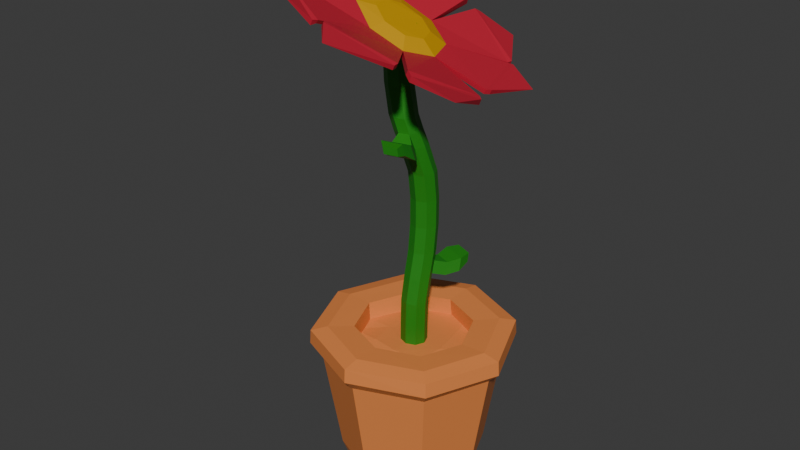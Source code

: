 # Source: flower-pot-2nd-type.blend  (saved by Blender 4.0.36; exported with 4.5.12 LTS)
import bpy
from mathutils import Matrix  # noqa: F401  (used for matrix-valued properties, if any)

bpy.ops.wm.read_factory_settings(use_empty=True)
scene = bpy.context.scene
scene.name = 'Scene'

# ---- collections
col_collection = bpy.data.collections.new('Collection'); scene.collection.children.link(col_collection)

# ---- materials (node trees are filled in below, after node groups)
mat_flower = bpy.data.materials.new('flower')
mat_flower.use_transparent_shadow = False
mat_middle = bpy.data.materials.new('middle')
mat_middle.use_transparent_shadow = False
mat_grass = bpy.data.materials.new('grass')
mat_grass.use_transparent_shadow = False
mat_pot = bpy.data.materials.new('pot')
mat_pot.use_transparent_shadow = False

# ---- material node trees
mat_flower.use_nodes = True; mat_flower.node_tree.nodes.clear()
_N = mat_flower.node_tree.nodes; _L = mat_flower.node_tree.links
n0 = _N.new('ShaderNodeBsdfPrincipled'); n0.name = 'Principled BSDF'; n0.location = (10, 300)
n0.inputs[0].default_value = (0.5314, 0.01536, 0.03994, 1.0)
n0.inputs[3].default_value = 1.45
n1 = _N.new('ShaderNodeOutputMaterial'); n1.name = 'Material Output'; n1.location = (300, 300)
_L.new(n0.outputs[0], n1.inputs[0])
n1.is_active_output = True
mat_middle.use_nodes = True; mat_middle.node_tree.nodes.clear()
_N = mat_middle.node_tree.nodes; _L = mat_middle.node_tree.links
n0 = _N.new('ShaderNodeBsdfPrincipled'); n0.name = 'Principled BSDF'; n0.location = (10, 300)
n0.inputs[0].default_value = (0.616, 0.3306, 0.0, 1.0)
n0.inputs[3].default_value = 1.45
n1 = _N.new('ShaderNodeOutputMaterial'); n1.name = 'Material Output'; n1.location = (300, 300)
_L.new(n0.outputs[0], n1.inputs[0])
n1.is_active_output = True
mat_grass.use_nodes = True; mat_grass.node_tree.nodes.clear()
_N = mat_grass.node_tree.nodes; _L = mat_grass.node_tree.links
n0 = _N.new('ShaderNodeBsdfPrincipled'); n0.name = 'Principled BSDF'; n0.location = (10, 300)
n0.inputs[0].default_value = (0.01813, 0.2247, 0.00923, 1.0)
n0.inputs[3].default_value = 1.45
n1 = _N.new('ShaderNodeOutputMaterial'); n1.name = 'Material Output'; n1.location = (300, 300)
_L.new(n0.outputs[0], n1.inputs[0])
n1.is_active_output = True
mat_pot.use_nodes = True; mat_pot.node_tree.nodes.clear()
_N = mat_pot.node_tree.nodes; _L = mat_pot.node_tree.links
n0 = _N.new('ShaderNodeBsdfPrincipled'); n0.name = 'Principled BSDF'; n0.location = (10, 300)
n0.inputs[0].default_value = (0.8001, 0.2505, 0.06562, 1.0)
n0.inputs[3].default_value = 1.45
n1 = _N.new('ShaderNodeOutputMaterial'); n1.name = 'Material Output'; n1.location = (300, 300)
_L.new(n0.outputs[0], n1.inputs[0])
n1.is_active_output = True

# ---- world
world_world = bpy.data.worlds.new('World'); scene.world = world_world
world_world.use_nodes = True; world_world.node_tree.nodes.clear()
_N = world_world.node_tree.nodes; _L = world_world.node_tree.links
n0 = _N.new('ShaderNodeOutputWorld'); n0.name = 'World Output'; n0.location = (300, 300)
n1 = _N.new('ShaderNodeBackground'); n1.name = 'Background'; n1.location = (10, 300)
n1.inputs[0].default_value = (0.05088, 0.05088, 0.05088, 1.0)
_L.new(n1.outputs[0], n0.inputs[0])
n0.is_active_output = True
world_world.color = (0.05088, 0.05088, 0.05088)
world_world.use_sun_shadow = False
world_world.sun_shadow_jitter_overblur = 0.0

# ---- meshes
me_circle = bpy.data.meshes.new('Circle')
me_circle.from_pydata([(0.203, 1.772, -0.2595), (-1.304, 1.258, -0.07206), (-2.058, -0.01345, 0.2216), (-1.544, -1.33, 0.3096), (-0.1118, -1.915, 0.1889), (1.348, -1.429, 0.06012), (2.026, -0.1552, -0.08721), (1.56, 1.186, -0.2359), (0.2033, 1.771, -0.02989), (-1.304, 1.258, 0.1581), (-2.058, -0.01249, 0.4524), (-1.545, -1.328, 0.541), (-0.1124, -1.913, 0.4203), (1.347, -1.428, 0.2909), (2.026, -0.1552, 0.1429), (1.56, 1.185, -0.006284), (0.1392, 1.02, 0.3041), (-0.7519, 0.7268, 0.4014), (-1.193, -0.02885, 0.5535), (-0.8963, -0.819, 0.6167), (-0.04915, -1.171, 0.5732), (0.8342, -0.8814, 0.4976), (1.246, -0.1251, 0.403), (0.9555, 0.6675, 0.3197), (-0.1118, -1.915, 0.1889), (1.348, -1.429, 0.06012), (1.347, -1.428, 0.2909), (-0.1124, -1.913, 0.4203), (-2.058, -0.01345, 0.2216), (-1.544, -1.33, 0.3096), (-1.545, -1.328, 0.541), (-2.058, -0.01249, 0.4524), (0.203, 1.772, -0.2595), (-1.304, 1.258, -0.07206), (-1.304, 1.258, 0.1581), (0.2033, 1.771, -0.02989), (1.56, 1.186, -0.2359), (0.203, 1.772, -0.2595), (0.2033, 1.771, -0.02989), (1.56, 1.185, -0.006284), (1.348, -1.429, 0.06012), (2.026, -0.1552, -0.08721), (2.026, -0.1552, 0.1429), (1.347, -1.428, 0.2909), (-1.544, -1.33, 0.3096), (-0.1118, -1.915, 0.1889), (-0.1124, -1.913, 0.4203), (-1.545, -1.328, 0.541), (-1.304, 1.258, -0.07206), (-2.058, -0.01345, 0.2216), (-2.058, -0.01249, 0.4524), (-1.304, 1.258, 0.1581), (2.026, -0.1552, -0.08721), (1.56, 1.186, -0.2359), (1.56, 1.185, -0.006284), (2.026, -0.1552, 0.1429), (2.489, -3.479, 1.053), (-0.4215, -4.517, 1.062), (-0.4167, -4.515, 1.283), (2.489, -3.479, 1.283), (-3.762, -3.01, 0.5975), (-4.972, -0.2259, 0.551), (-4.972, -0.226, 0.781), (-3.748, -3.009, 0.8), (-3.286, 3.332, 0.3095), (-0.03438, 4.475, -0.07702), (-0.08124, 4.474, 0.2457), (-3.334, 3.331, 0.6327), (0.4473, 4.474, -0.2753), (3.42, 3.236, -0.3509), (3.421, 3.236, -0.1213), (0.4177, 4.473, 0.01361), (4.554, -0.2947, 0.04669), (2.828, -3.22, 0.9202), (2.827, -3.22, 1.15), (4.554, -0.2953, 0.2762), (-0.7177, -4.511, 0.9192), (-3.439, -3.273, 0.4892), (-3.412, -3.272, 0.6673), (-0.691, -4.509, 1.097), (-4.956, 0.1431, 0.5271), (-3.505, 3.068, 0.2013), (-3.517, 3.067, 0.4545), (-4.956, 0.1429, 0.7572), (3.583, 2.969, -0.1672), (4.484, 0.07994, 0.1981), (4.485, 0.07936, 0.4278), (3.584, 2.968, 0.06238), (2.518, -3.698, 1.059), (-0.3247, -4.7, 1.13), (-0.3199, -4.699, 1.343), (2.518, -3.698, 1.281), (-4.02, -3.047, 0.6703), (-5.161, -0.3563, 0.5603), (-5.161, -0.3564, 0.7828), (-4.012, -3.046, 0.8772), (-3.314, 3.561, 0.3036), (-0.173, 4.658, -0.06181), (-0.2172, 4.658, 0.248), (-3.359, 3.56, 0.6138), (0.6395, 4.656, -0.3875), (3.488, 3.46, -0.4007), (3.445, 3.459, -0.09423), (0.5793, 4.655, -0.04605), (4.74, -0.4155, 0.03085), (3.105, -3.256, 0.811), (3.08, -3.256, 1.083), (4.716, -0.4161, 0.3008), (-0.7956, -4.691, 0.8228), (-3.469, -3.495, 0.4829), (-3.479, -3.493, 0.7264), (-0.8066, -4.689, 1.067), (-5.132, 0.2735, 0.521), (-3.675, 3.114, 0.09591), (-3.685, 3.113, 0.3367), (-5.139, 0.2733, 0.7553), (3.77, 3.006, -0.09894), (4.637, 0.2175, 0.2623), (4.637, 0.217, 0.4845), (3.771, 3.005, 0.1229), (0.2077, 1.779, -0.3591), (-1.299, 1.266, -0.1717), (-2.054, -0.006989, 0.1219), (-1.54, -1.323, 0.21), (-0.107, -1.908, 0.08928), (1.352, -1.422, -0.03951), (2.03, -0.1483, -0.1869), (1.564, 1.193, -0.3356), (0.2014, 1.76, -0.1292), (-1.302, 1.248, 0.05864), (-2.055, -0.01645, 0.3525), (-1.543, -1.326, 0.4411), (-0.1145, -1.908, 0.3205), (1.341, -1.425, 0.1912), (2.017, -0.1576, 0.0433), (1.554, 1.177, -0.1057), (0.1329, 0.991, 0.2087), (-0.7499, 0.7009, 0.3049), (-1.187, -0.04322, 0.4547), (-0.8949, -0.8181, 0.5168), (-0.05649, -1.163, 0.4738), (0.8171, -0.8772, 0.3991), (1.223, -0.1343, 0.306), (0.9383, 0.6437, 0.2241), (-0.05158, -1.883, 0.1159), (1.287, -1.427, -0.01928), (1.318, -1.458, 0.2003), (-0.07499, -1.93, 0.3291), (-2.043, -0.08412, 0.1524), (-1.581, -1.263, 0.2443), (-1.567, -1.305, 0.4463), (-2.059, -0.04643, 0.3584), (0.1391, 1.76, -0.3355), (-1.235, 1.304, -0.1276), (-1.286, 1.284, 0.06319), (0.1677, 1.771, -0.1233), (1.503, 1.241, -0.2968), (0.2839, 1.767, -0.3181), (0.2328, 1.769, -0.1254), (1.538, 1.205, -0.1018), (1.385, -1.362, -0.003318), (2.008, -0.2147, -0.1657), (2.028, -0.1951, 0.05121), (1.379, -1.416, 0.1968), (-1.484, -1.367, 0.2393), (-0.1751, -1.883, 0.1185), (-0.1473, -1.911, 0.3266), (-1.524, -1.355, 0.447), (-1.34, 1.205, -0.149), (-2.04, 0.06754, 0.1659), (-2.062, 0.01594, 0.3566), (-1.329, 1.231, 0.06516), (2.009, -0.07955, -0.1505), (1.605, 1.13, -0.3048), (1.584, 1.16, -0.1001), (2.027, -0.1257, 0.04735), (2.41, -3.489, 1.114), (-0.3484, -4.491, 1.125), (-0.3397, -4.512, 1.22), (2.427, -3.517, 1.214), (-3.783, -2.939, 0.6638), (-4.939, -0.2944, 0.616), (-4.954, -0.3, 0.7161), (-3.784, -2.94, 0.7366), (-3.215, 3.363, 0.3726), (-0.1046, 4.445, -0.01218), (-0.1517, 4.449, 0.1793), (-3.267, 3.365, 0.5661), (0.5213, 4.445, -0.2145), (3.358, 3.284, -0.2884), (3.35, 3.26, -0.1876), (0.4805, 4.434, -0.0538), (4.536, -0.364, 0.1166), (2.869, -3.142, 0.967), (2.858, -3.165, 1.072), (4.525, -0.3702, 0.2168), (-0.7945, -4.49, 0.9797), (-3.369, -3.31, 0.5511), (-3.343, -3.302, 0.6022), (-0.7503, -4.486, 1.02), (-4.934, 0.2217, 0.5851), (-3.545, 3.001, 0.2637), (-3.542, 3.003, 0.3826), (-4.923, 0.2069, 0.6879), (3.602, 2.902, -0.09528), (4.445, 0.1481, 0.2593), (4.463, 0.1513, 0.3618), (3.628, 2.899, 0.006359), (2.45, -3.65, 1.114), (-0.2918, -4.62, 1.18), (-0.294, -4.628, 1.278), (2.448, -3.661, 1.22), (-3.977, -2.972, 0.7209), (-5.079, -0.3742, 0.6148), (-5.087, -0.3844, 0.721), (-3.976, -2.981, 0.8102), (-3.247, 3.518, 0.3637), (-0.1978, 4.582, -0.002216), (-0.2388, 4.578, 0.1912), (-3.289, 3.516, 0.5581), (0.6554, 4.589, -0.3149), (3.417, 3.436, -0.3346), (3.411, 3.415, -0.2245), (0.6361, 4.566, -0.1738), (4.671, -0.4351, 0.1006), (3.079, -3.182, 0.8729), (3.06, -3.185, 0.9799), (4.653, -0.435, 0.2085), (-0.8202, -4.619, 0.8883), (-3.398, -3.466, 0.547), (-3.373, -3.447, 0.6026), (-0.8079, -4.61, 0.9491), (-5.058, 0.3038, 0.5804), (-3.644, 3.055, 0.17), (-3.643, 3.029, 0.2854), (-5.047, 0.2804, 0.6924), (3.72, 2.935, -0.04986), (4.55, 0.2394, 0.3063), (4.573, 0.2374, 0.4108), (3.739, 2.935, 0.05908), (3.77, 3.006, -0.09894), (4.637, 0.2175, 0.2623), (4.637, 0.217, 0.4845), (3.771, 3.005, 0.1229), (5.351, 2.165, 0.4088), (2.17, 5.324, -0.3104), (-2.56, 4.59, 0.1888), (-5.498, 1.809, 0.5152), (-5.091, -2.32, 0.7534), (-2.569, -4.888, 1.2), (0.6687, -5.789, 1.498), (4.805, -2.592, 1.016)], [], [(1, 0, 7, 6, 5, 4, 3, 2), (15, 8, 16, 23), (42, 43, 74, 75), (28, 29, 60, 61), (48, 49, 80, 81), (41, 42, 75, 72), (43, 40, 73, 74), (34, 35, 66, 67), (54, 55, 86, 87), (40, 41, 72, 73), (17, 18, 19, 20, 21, 22, 23, 16), (13, 14, 22, 21), (11, 12, 20, 19), (9, 10, 18, 17), (14, 15, 23, 22), (12, 13, 21, 20), (10, 11, 19, 18), (8, 9, 17, 16), (4, 5, 25, 24), (5, 13, 26, 25), (13, 12, 27, 26), (12, 4, 24, 27), (2, 3, 29, 28), (3, 11, 30, 29), (11, 10, 31, 30), (10, 2, 28, 31), (0, 1, 33, 32), (1, 9, 34, 33), (9, 8, 35, 34), (8, 0, 32, 35), (7, 0, 37, 36), (0, 8, 38, 37), (8, 15, 39, 38), (15, 7, 36, 39), (5, 6, 41, 40), (6, 14, 42, 41), (14, 13, 43, 42), (13, 5, 40, 43), (3, 4, 45, 44), (4, 12, 46, 45), (12, 11, 47, 46), (11, 3, 44, 47), (1, 2, 49, 48), (2, 10, 50, 49), (10, 9, 51, 50), (9, 1, 48, 51), (6, 7, 53, 52), (7, 15, 54, 53), (15, 14, 55, 54), (14, 6, 52, 55), (69, 68, 100, 101), (82, 81, 113, 114), (67, 66, 98, 99), (81, 80, 112, 113), (64, 67, 99, 96), (79, 78, 110, 111), (66, 65, 97, 98), (76, 79, 111, 108), (51, 48, 81, 82), (31, 28, 61, 62), (49, 50, 83, 80), (29, 30, 63, 60), (36, 37, 68, 69), (50, 51, 82, 83), (30, 31, 62, 63), (39, 36, 69, 70), (37, 38, 71, 68), (44, 45, 76, 77), (24, 25, 56, 57), (38, 39, 70, 71), (47, 44, 77, 78), (27, 24, 57, 58), (45, 46, 79, 76), (25, 26, 59, 56), (52, 53, 84, 85), (32, 33, 64, 65), (46, 47, 78, 79), (26, 27, 58, 59), (55, 52, 85, 86), (35, 32, 65, 66), (53, 54, 87, 84), (33, 34, 67, 64), (91, 90, 250), (95, 94, 248), (96, 99, 246), (102, 101, 245), (104, 107, 251), (111, 110, 249), (115, 114, 247), (116, 119, 243, 240), (80, 83, 115, 112), (70, 69, 101, 102), (57, 56, 88, 89), (83, 82, 114, 115), (68, 71, 103, 100), (58, 57, 89, 90), (85, 84, 116, 117), (71, 70, 102, 103), (56, 59, 91, 88), (86, 85, 117, 118), (73, 72, 104, 105), (59, 58, 90, 91), (84, 87, 119, 116), (74, 73, 105, 106), (61, 60, 92, 93), (87, 86, 118, 119), (72, 75, 107, 104), (62, 61, 93, 94), (75, 74, 106, 107), (60, 63, 95, 92), (77, 76, 108, 109), (63, 62, 94, 95), (78, 77, 109, 110), (65, 64, 96, 97), (121, 120, 127, 126, 125, 124, 123, 122), (135, 128, 136, 143), (162, 163, 194, 195), (148, 149, 180, 181), (168, 169, 200, 201), (161, 162, 195, 192), (163, 160, 193, 194), (154, 155, 186, 187), (174, 175, 206, 207), (160, 161, 192, 193), (137, 138, 139, 140, 141, 142, 143, 136), (133, 134, 142, 141), (131, 132, 140, 139), (129, 130, 138, 137), (134, 135, 143, 142), (132, 133, 141, 140), (130, 131, 139, 138), (128, 129, 137, 136), (124, 125, 145, 144), (125, 133, 146, 145), (133, 132, 147, 146), (132, 124, 144, 147), (122, 123, 149, 148), (123, 131, 150, 149), (131, 130, 151, 150), (130, 122, 148, 151), (120, 121, 153, 152), (121, 129, 154, 153), (129, 128, 155, 154), (128, 120, 152, 155), (127, 120, 157, 156), (120, 128, 158, 157), (128, 135, 159, 158), (135, 127, 156, 159), (125, 126, 161, 160), (126, 134, 162, 161), (134, 133, 163, 162), (133, 125, 160, 163), (123, 124, 165, 164), (124, 132, 166, 165), (132, 131, 167, 166), (131, 123, 164, 167), (121, 122, 169, 168), (122, 130, 170, 169), (130, 129, 171, 170), (129, 121, 168, 171), (126, 127, 173, 172), (127, 135, 174, 173), (135, 134, 175, 174), (134, 126, 172, 175), (189, 188, 220, 221), (202, 201, 233, 234), (187, 186, 218, 219), (201, 200, 232, 233), (184, 187, 219, 216), (199, 198, 230, 231), (186, 185, 217, 218), (196, 199, 231, 228), (171, 168, 201, 202), (151, 148, 181, 182), (169, 170, 203, 200), (149, 150, 183, 180), (156, 157, 188, 189), (170, 171, 202, 203), (150, 151, 182, 183), (159, 156, 189, 190), (157, 158, 191, 188), (164, 165, 196, 197), (144, 145, 176, 177), (158, 159, 190, 191), (167, 164, 197, 198), (147, 144, 177, 178), (165, 166, 199, 196), (145, 146, 179, 176), (172, 173, 204, 205), (152, 153, 184, 185), (166, 167, 198, 199), (146, 147, 178, 179), (175, 172, 205, 206), (155, 152, 185, 186), (173, 174, 207, 204), (153, 154, 187, 184), (209, 208, 211, 210), (213, 212, 215, 214), (217, 216, 219, 218), (221, 220, 223, 222), (225, 224, 227, 226), (229, 228, 231, 230), (233, 232, 235, 234), (237, 236, 239, 238), (200, 203, 235, 232), (190, 189, 221, 222), (177, 176, 208, 209), (203, 202, 234, 235), (188, 191, 223, 220), (178, 177, 209, 210), (205, 204, 236, 237), (191, 190, 222, 223), (176, 179, 211, 208), (206, 205, 237, 238), (193, 192, 224, 225), (179, 178, 210, 211), (204, 207, 239, 236), (194, 193, 225, 226), (181, 180, 212, 213), (207, 206, 238, 239), (192, 195, 227, 224), (182, 181, 213, 214), (195, 194, 226, 227), (180, 183, 215, 212), (197, 196, 228, 229), (183, 182, 214, 215), (198, 197, 229, 230), (185, 184, 216, 217), (241, 240, 244), (117, 116, 240, 241), (119, 118, 242, 243), (118, 117, 241, 242), (243, 242, 244), (242, 241, 244), (240, 243, 244), (100, 103, 245), (101, 100, 245), (103, 102, 245), (114, 113, 247), (97, 96, 246), (99, 98, 246), (98, 97, 246), (94, 93, 248), (112, 115, 247), (113, 112, 247), (110, 109, 249), (92, 95, 248), (93, 92, 248), (90, 89, 250), (108, 111, 249), (109, 108, 249), (105, 104, 251), (88, 91, 250), (89, 88, 250), (107, 106, 251), (106, 105, 251)])
me_circle.polygons.foreach_set('material_index', [0, 1, 0, 0, 0, 0, 0, 0, 0, 0, 1, 1, 1, 1, 1, 1, 1, 1, 0, 0, 0, 0, 0, 0, 0, 0, 0, 0, 0, 0, 0, 0, 0, 0, 0, 0, 0, 0, 0, 0, 0, 0, 0, 0, 0, 0, 0, 0, 0, 0, 0, 0, 0, 0, 0, 0, 0, 0, 0, 0, 0, 0, 0, 0, 0, 0, 0, 0, 0, 0, 0, 0, 0, 0, 0, 0, 0, 0, 0, 0, 0, 0, 0, 0, 0, 0, 0, 0, 0, 0, 0, 0, 0, 0, 0, 0, 0, 0, 0, 0, 0, 0, 0, 0, 0, 0, 0, 0, 0, 0, 0, 0, 0, 0, 0, 0, 0, 0, 0, 0, 0, 0, 0, 0, 0, 0, 0, 0, 0, 0, 0, 0, 0, 0, 0, 0, 0, 0, 0, 0, 0, 0, 0, 0, 0, 0, 0, 0, 0, 0, 0, 0, 0, 0, 0, 0, 0, 0, 0, 0, 0, 0, 0, 0, 0, 0, 0, 0, 0, 0, 0, 0, 0, 0, 0, 0, 0, 0, 0, 0, 0, 0, 0, 0, 0, 0, 0, 0, 0, 0, 0, 0, 0, 0, 0, 0, 0, 0, 0, 0, 0, 0, 0, 0, 0, 0, 0, 0, 0, 0, 0, 0, 0, 0, 0, 0, 0, 0, 0, 0, 0, 0, 0, 0, 0, 0, 0, 0, 0, 0, 0, 0, 0, 0, 0, 0, 0, 0, 0, 0, 0, 0, 0, 0, 0, 0, 0, 0, 0, 0, 0, 0, 0, 0, 0, 0])
_uv = me_circle.uv_layers.new(name='UVMap')
_uv.uv.foreach_set('vector', [0.0, 0.0, 0.0, 0.0, 0.0, 0.0, 0.0, 0.0, 0.0, 0.0, 0.0, 0.0, 0.0, 0.0, 0.0, 0.0, 0.0, 0.0, 0.0, 0.0, 0.0, 0.0, 0.0, 0.0, 0.0, 0.0, 0.0, 0.0, 0.0, 0.0, 0.0, 0.0, 0.0, 0.0, 0.0, 0.0, 0.0, 0.0, 0.0, 0.0, 0.0, 0.0, 0.0, 0.0, 0.0, 0.0, 0.0, 0.0, 0.0, 0.0, 0.0, 0.0, 0.0, 0.0, 0.0, 0.0, 0.0, 0.0, 0.0, 0.0, 0.0, 0.0, 0.0, 0.0, 0.0, 0.0, 0.0, 0.0, 0.0, 0.0, 0.0, 0.0, 0.0, 0.0, 0.0, 0.0, 0.0, 0.0, 0.0, 0.0, 0.0, 0.0, 0.0, 0.0, 0.0, 0.0, 0.0, 0.0, 0.0, 0.0, 0.0, 0.0, 0.0, 0.0, 0.0, 0.0, 0.0, 0.0, 0.0, 0.0, 0.0, 0.0, 0.0, 0.0, 0.0, 0.0, 0.0, 0.0, 0.0, 0.0, 0.0, 0.0, 0.0, 0.0, 0.0, 0.0, 0.0, 0.0, 0.0, 0.0, 0.0, 0.0, 0.0, 0.0, 0.0, 0.0, 0.0, 0.0, 0.0, 0.0, 0.0, 0.0, 0.0, 0.0, 0.0, 0.0, 0.0, 0.0, 0.0, 0.0, 0.0, 0.0, 0.0, 0.0, 0.0, 0.0, 0.0, 0.0, 0.0, 0.0, 0.0, 0.0, 0.0, 0.0, 0.0, 0.0, 0.0, 0.0, 0.0, 0.0, 0.0, 0.0, 0.0, 0.0, 0.0, 0.0, 0.0, 0.0, 0.0, 0.0, 0.0, 0.0, 0.0, 0.0, 0.0, 0.0, 0.0, 0.0, 0.0, 0.0, 0.0, 0.0, 0.0, 0.0, 0.0, 0.0, 0.0, 0.0, 0.0, 0.0, 0.0, 0.0, 0.0, 0.0, 0.0, 0.0, 0.0, 0.0, 0.0, 0.0, 0.0, 0.0, 0.0, 0.0, 0.0, 0.0, 0.0, 0.0, 0.0, 0.0, 0.0, 0.0, 0.0, 0.0, 0.0, 0.0, 0.0, 0.0, 0.0, 0.0, 0.0, 0.0, 0.0, 0.0, 0.0, 0.0, 0.0, 0.0, 0.0, 0.0, 0.0, 0.0, 0.0, 0.0, 0.0, 0.0, 0.0, 0.0, 0.0, 0.0, 0.0, 0.0, 0.0, 0.0, 0.0, 0.0, 0.0, 0.0, 0.0, 0.0, 0.0, 0.0, 0.0, 0.0, 0.0, 0.0, 0.0, 0.0, 0.0, 0.0, 0.0, 0.0, 0.0, 0.0, 0.0, 0.0, 0.0, 0.0, 0.0, 0.0, 0.0, 0.0, 0.0, 0.0, 0.0, 0.0, 0.0, 0.0, 0.0, 0.0, 0.0, 0.0, 0.0, 0.0, 0.0, 0.0, 0.0, 0.0, 0.0, 0.0, 0.0, 0.0, 0.0, 0.0, 0.0, 0.0, 0.0, 0.0, 0.0, 0.0, 0.0, 0.0, 0.0, 0.0, 0.0, 0.0, 0.0, 0.0, 0.0, 0.0, 0.0, 0.0, 0.0, 0.0, 0.0, 0.0, 0.0, 0.0, 0.0, 0.0, 0.0, 0.0, 0.0, 0.0, 0.0, 0.0, 0.0, 0.0, 0.0, 0.0, 0.0, 0.0, 0.0, 0.0, 0.0, 0.0, 0.0, 0.0, 0.0, 0.0, 0.0, 0.0, 0.0, 0.0, 0.0, 0.0, 0.0, 0.0, 0.0, 0.0, 0.0, 0.0, 0.0, 0.0, 0.0, 0.0, 0.0, 0.0, 0.0, 0.0, 0.0, 0.0, 0.0, 0.0, 0.0, 0.0, 0.0, 0.0, 0.0, 0.0, 0.0, 0.0, 0.0, 0.0, 0.0, 0.0, 0.0, 0.0, 0.0, 0.0, 0.0, 0.0, 0.0, 0.0, 0.0, 0.0, 0.0, 0.0, 0.0, 0.0, 0.0, 0.0, 0.0, 0.0, 0.0, 0.0, 0.0, 0.0, 0.0, 0.0, 0.0, 0.0, 0.0, 0.0, 0.0, 0.0, 0.0, 0.0, 0.0, 0.0, 0.0, 0.0, 0.0, 0.0, 0.0, 0.0, 0.0, 0.0, 0.0, 0.0, 0.0, 0.0, 0.0, 0.0, 0.0, 0.0, 0.0, 0.0, 0.0, 0.0, 0.0, 0.0, 0.0, 0.0, 0.0, 0.0, 0.0, 0.0, 0.0, 0.0, 0.0, 0.0, 0.0, 0.0, 0.0, 0.0, 0.0, 0.0, 0.0, 0.0, 0.0, 0.0, 0.0, 0.0, 0.0, 0.0, 0.0, 0.0, 0.0, 0.0, 0.0, 0.0, 0.0, 0.0, 0.0, 0.0, 0.0, 0.0, 0.0, 0.0, 0.0, 0.0, 0.0, 0.0, 0.0, 0.0, 0.0, 0.0, 0.0, 0.0, 0.0, 0.0, 0.0, 0.0, 0.0, 0.0, 0.0, 0.0, 0.0, 0.0, 0.0, 0.0, 0.0, 0.0, 0.0, 0.0, 0.0, 0.0, 0.0, 0.0, 0.0, 0.0, 0.0, 0.0, 0.0, 0.0, 0.0, 0.0, 0.0, 0.0, 0.0, 0.0, 0.0, 0.0, 0.0, 0.0, 0.0, 0.0, 0.0, 0.0, 0.0, 0.0, 0.0, 0.0, 0.0, 0.0, 0.0, 0.0, 0.0, 0.0, 0.0, 0.0, 0.0, 0.0, 0.0, 0.0, 0.0, 0.0, 0.0, 0.0, 0.0, 0.0, 0.0, 0.0, 0.0, 0.0, 0.0, 0.0, 0.0, 0.0, 0.0, 0.0, 0.0, 0.0, 0.0, 0.0, 0.0, 0.0, 0.0, 0.0, 0.0, 0.0, 0.0, 0.0, 0.0, 0.0, 0.0, 0.0, 0.0, 0.0, 0.0, 0.0, 0.0, 0.0, 0.0, 0.0, 0.0, 0.0, 0.0, 0.0, 0.0, 0.0, 0.0, 0.0, 0.0, 0.0, 0.0, 0.0, 0.0, 0.0, 0.0, 0.0, 0.0, 0.0, 0.0, 0.0, 0.0, 0.0, 0.0, 0.0, 0.0, 0.0, 0.0, 0.0, 0.0, 0.0, 0.0, 0.0, 0.0, 0.0, 0.0, 0.0, 0.0, 0.0, 0.0, 0.0, 0.0, 0.0, 0.0, 0.0, 0.0, 0.0, 0.0, 0.0, 0.0, 0.0, 0.0, 0.0, 0.0, 0.0, 0.0, 0.0, 0.0, 0.0, 0.0, 0.0, 0.0, 0.0, 0.0, 0.0, 0.0, 0.0, 0.0, 0.0, 0.0, 0.0, 0.0, 0.0, 0.0, 0.0, 0.0, 0.0, 0.0, 0.0, 0.0, 0.0, 0.0, 0.0, 0.0, 0.0, 0.0, 0.0, 0.0, 0.0, 0.0, 0.0, 0.0, 0.0, 0.0, 0.0, 0.0, 0.0, 0.0, 0.0, 0.0, 0.0, 0.0, 0.0, 0.0, 0.0, 0.0, 0.0, 0.0, 0.0, 0.0, 0.0, 0.0, 0.0, 0.0, 0.0, 0.0, 0.0, 0.0, 0.0, 0.0, 0.0, 0.0, 0.0, 0.0, 0.0, 0.0, 0.0, 0.0, 0.0, 0.0, 0.0, 0.0, 0.0, 0.0, 0.0, 0.0, 0.0, 0.0, 0.0, 0.0, 0.0, 0.0, 0.0, 0.0, 0.0, 0.0, 0.0, 0.0, 0.0, 0.0, 0.0, 0.0, 0.0, 0.0, 0.0, 0.0, 0.0, 0.0, 0.0, 0.0, 0.0, 0.0, 0.0, 0.0, 0.0, 0.0, 0.0, 0.0, 0.0, 0.0, 0.0, 0.0, 0.0, 0.0, 0.0, 0.0, 0.0, 0.0, 0.0, 0.0, 0.0, 0.0, 0.0, 0.0, 0.0, 0.0, 0.0, 0.0, 0.0, 0.0, 0.0, 0.0, 0.0, 0.0, 0.0, 0.0, 0.0, 0.0, 0.0, 0.0, 0.0, 0.0, 0.0, 0.0, 0.0, 0.0, 0.0, 0.0, 0.0, 0.0, 0.0, 0.0, 0.0, 0.0, 0.0, 0.0, 0.0, 0.0, 0.0, 0.0, 0.0, 0.0, 0.0, 0.0, 0.0, 0.0, 0.0, 0.0, 0.0, 0.0, 0.0, 0.0, 0.0, 0.0, 0.0, 0.0, 0.0, 0.0, 0.0, 0.0, 0.0, 0.0, 0.0, 0.0, 0.0, 0.0, 0.0, 0.0, 0.0, 0.0, 0.0, 0.0, 0.0, 0.0, 0.0, 0.0, 0.0, 0.0, 0.0, 0.0, 0.0, 0.0, 0.0, 0.0, 0.0, 0.0, 0.0, 0.0, 0.0, 0.0, 0.0, 0.0, 0.0, 0.0, 0.0, 0.0, 0.0, 0.0, 0.0, 0.0, 0.0, 0.0, 0.0, 0.0, 0.0, 0.0, 0.0, 0.0, 0.0, 0.0, 0.0, 0.0, 0.0, 0.0, 0.0, 0.0, 0.0, 0.0, 0.0, 0.0, 0.0, 0.0, 0.0, 0.0, 0.0, 0.0, 0.0, 0.0, 0.0, 0.0, 0.0, 0.0, 0.0, 0.0, 0.0, 0.0, 0.0, 0.0, 0.0, 0.0, 0.0, 0.0, 0.0, 0.0, 0.0, 0.0, 0.0, 0.0, 0.0, 0.0, 0.0, 0.0, 0.0, 0.0, 0.0, 0.0, 0.0, 0.0, 0.0, 0.0, 0.0, 0.0, 0.0, 0.0, 0.0, 0.0, 0.0, 0.0, 0.0, 0.0, 0.0, 0.0, 0.0, 0.0, 0.0, 0.0, 0.0, 0.0, 0.0, 0.0, 0.0, 0.0, 0.0, 0.0, 0.0, 0.0, 0.0, 0.0, 0.0, 0.0, 0.0, 0.0, 0.0, 0.0, 0.0, 0.0, 0.0, 0.0, 0.0, 0.0, 0.0, 0.0, 0.0, 0.0, 0.0, 0.0, 0.0, 0.0, 0.0, 0.0, 0.0, 0.0, 0.0, 0.0, 0.0, 0.0, 0.0, 0.0, 0.0, 0.0, 0.0, 0.0, 0.0, 0.0, 0.0, 0.0, 0.0, 0.0, 0.0, 0.0, 0.0, 0.0, 0.0, 0.0, 0.0, 0.0, 0.0, 0.0, 0.0, 0.0, 0.0, 0.0, 0.0, 0.0, 0.0, 0.0, 0.0, 0.0, 0.0, 0.0, 0.0, 0.0, 0.0, 0.0, 0.0, 0.0, 0.0, 0.0, 0.0, 0.0, 0.0, 0.0, 0.0, 0.0, 0.0, 0.0, 0.0, 0.0, 0.0, 0.0, 0.0, 0.0, 0.0, 0.0, 0.0, 0.0, 0.0, 0.0, 0.0, 0.0, 0.0, 0.0, 0.0, 0.0, 0.0, 0.0, 0.0, 0.0, 0.0, 0.0, 0.0, 0.0, 0.0, 0.0, 0.0, 0.0, 0.0, 0.0, 0.0, 0.0, 0.0, 0.0, 0.0, 0.0, 0.0, 0.0, 0.0, 0.0, 0.0, 0.0, 0.0, 0.0, 0.0, 0.0, 0.0, 0.0, 0.0, 0.0, 0.0, 0.0, 0.0, 0.0, 0.0, 0.0, 0.0, 0.0, 0.0, 0.0, 0.0, 0.0, 0.0, 0.0, 0.0, 0.0, 0.0, 0.0, 0.0, 0.0, 0.0, 0.0, 0.0, 0.0, 0.0, 0.0, 0.0, 0.0, 0.0, 0.0, 0.0, 0.0, 0.0, 0.0, 0.0, 0.0, 0.0, 0.0, 0.0, 0.0, 0.0, 0.0, 0.0, 0.0, 0.0, 0.0, 0.0, 0.0, 0.0, 0.0, 0.0, 0.0, 0.0, 0.0, 0.0, 0.0, 0.0, 0.0, 0.0, 0.0, 0.0, 0.0, 0.0, 0.0, 0.0, 0.0, 0.0, 0.0, 0.0, 0.0, 0.0, 0.0, 0.0, 0.0, 0.0, 0.0, 0.0, 0.0, 0.0, 0.0, 0.0, 0.0, 0.0, 0.0, 0.0, 0.0, 0.0, 0.0, 0.0, 0.0, 0.0, 0.0, 0.0, 0.0, 0.0, 0.0, 0.0, 0.0, 0.0, 0.0, 0.0, 0.0, 0.0, 0.0, 0.0, 0.0, 0.0, 0.0, 0.0, 0.0, 0.0, 0.0, 0.0, 0.0, 0.0, 0.0, 0.0, 0.0, 0.0, 0.0, 0.0, 0.0, 0.0, 0.0, 0.0, 0.0, 0.0, 0.0, 0.0, 0.0, 0.0, 0.0, 0.0, 0.0, 0.0, 0.0, 0.0, 0.0, 0.0, 0.0, 0.0, 0.0, 0.0, 0.0, 0.0, 0.0, 0.0, 0.0, 0.0, 0.0, 0.0, 0.0, 0.0, 0.0, 0.0, 0.0, 0.0, 0.0, 0.0, 0.0, 0.0, 0.0, 0.0, 0.0, 0.0, 0.0, 0.0, 0.0, 0.0, 0.0, 0.0, 0.0, 0.0, 0.0, 0.0, 0.0, 0.0, 0.0, 0.0, 0.0, 0.0, 0.0, 0.0, 0.0, 0.0, 0.0, 0.0, 0.0, 0.0, 0.0, 0.0, 0.0, 0.0, 0.0, 0.0, 0.0, 0.0, 0.0, 0.0, 0.0, 0.0, 0.0, 0.0, 0.0, 0.0, 0.0, 0.0, 0.0, 0.0, 0.0, 0.0, 0.0, 0.0, 0.0, 0.0, 0.0, 0.0, 0.0, 0.0, 0.0, 0.0, 0.0, 0.0, 0.0, 0.0, 0.0, 0.0, 0.0, 0.0, 0.0, 0.0, 0.0, 0.0, 0.0, 0.0, 0.0, 0.0, 0.0, 0.0, 0.0, 0.0, 0.0, 0.0, 0.0, 0.0, 0.0, 0.0, 0.0, 0.0, 0.0, 0.0, 0.0, 0.0, 0.0, 0.0, 0.0, 0.0, 0.0, 0.0, 0.0, 0.0, 0.0, 0.0, 0.0, 0.0, 0.0, 0.0, 0.0, 0.0, 0.0, 0.0, 0.0, 0.0, 0.0, 0.0, 0.0, 0.0, 0.0, 0.0, 0.0, 0.0, 0.0, 0.0, 0.0, 0.0, 0.0, 0.0, 0.0, 0.0, 0.0, 0.0, 0.0, 0.0, 0.0, 0.0, 0.0, 0.0, 0.0, 0.0, 0.0, 0.0, 0.0, 0.0, 0.0, 0.0, 0.0, 0.0, 0.0, 0.0, 0.0, 0.0, 0.0, 0.0, 0.0, 0.0, 0.0, 0.0, 0.0, 0.0, 0.0, 0.0, 0.0, 0.0, 0.0, 0.0, 0.0, 0.0, 0.0, 0.0, 0.0, 0.0, 0.0, 0.0, 0.0, 0.0, 0.0, 0.0, 0.0, 0.0, 0.0, 0.0, 0.0, 0.0, 0.0, 0.0, 0.0, 0.0, 0.0, 0.0, 0.0, 0.0, 0.0, 0.0, 0.0, 0.0, 0.0, 0.0, 0.0, 0.0, 0.0, 0.0, 0.0, 0.0, 0.0, 0.0, 0.0, 0.0, 0.0, 0.0, 0.0, 0.0, 0.0, 0.0, 0.0, 0.0, 0.0, 0.0, 0.0, 0.0, 0.0, 0.0, 0.0, 0.0, 0.0, 0.0, 0.0, 0.0, 0.0, 0.0, 0.0, 0.0, 0.0, 0.0, 0.0, 0.0, 0.0, 0.0, 0.0, 0.0, 0.0, 0.0, 0.0, 0.0, 0.0, 0.0, 0.0, 0.0, 0.0, 0.0, 0.0, 0.0, 0.0, 0.0, 0.0, 0.0, 0.0, 0.0, 0.0, 0.0, 0.0, 0.0, 0.0, 0.0, 0.0, 0.0, 0.0, 0.0, 0.0, 0.0, 0.0, 0.0, 0.0, 0.0, 0.0, 0.0, 0.0, 0.0, 0.0, 0.0, 0.0, 0.0, 0.0, 0.0, 0.0, 0.0, 0.0, 0.0, 0.0, 0.0, 0.0, 0.0, 0.0, 0.0, 0.0, 0.0, 0.0, 0.0, 0.0, 0.0, 0.0, 0.0, 0.0, 0.0, 0.0, 0.0, 0.0, 0.0, 0.0, 0.0, 0.0, 0.0, 0.0, 0.0, 0.0, 0.0, 0.0, 0.0, 0.0, 0.0, 0.0, 0.0, 0.0, 0.0, 0.0, 0.0, 0.0, 0.0, 0.0, 0.0, 0.0, 0.0, 0.0, 0.0, 0.0, 0.0, 0.0, 0.0, 0.0, 0.0, 0.0, 0.0, 0.0, 0.0, 0.0, 0.0, 0.0, 0.0, 0.0, 0.0, 0.0, 0.0, 0.0, 0.0, 0.0, 0.0, 0.0, 0.0, 0.0, 0.0, 0.0, 0.0, 0.0, 0.0, 0.0, 0.0, 0.0, 0.0, 0.0, 0.0, 0.0, 0.0, 0.0, 0.0, 0.0, 0.0, 0.0, 0.0, 0.0, 0.0, 0.0, 0.0, 0.0, 0.0, 0.0, 0.0, 0.0, 0.0, 0.0, 0.0, 0.0, 0.0, 0.0, 0.0, 0.0, 0.0, 0.0, 0.0, 0.0, 0.0, 0.0, 0.0, 0.0, 0.0, 0.0, 0.0, 0.0, 0.0, 0.0, 0.0, 0.0, 0.0, 0.0, 0.0, 0.0, 0.0, 0.0, 0.0, 0.0, 0.0, 0.0, 0.0, 0.0, 0.0, 0.0, 0.0, 0.0, 0.0, 0.0, 0.0, 0.0, 0.0, 0.0, 0.0, 0.0, 0.0, 0.0, 0.0, 0.0, 0.0, 0.0, 0.0, 0.0, 0.0, 0.0, 0.0, 0.0, 0.0, 0.0, 0.0, 0.0, 0.0, 0.0, 0.0, 0.0, 0.0, 0.0, 0.0, 0.0, 0.0, 0.0, 0.0, 0.0, 0.0, 0.0, 0.0, 0.0, 0.0, 0.0, 0.0, 0.0, 0.0, 0.0, 0.0, 0.0, 0.0, 0.0, 0.0, 0.0, 0.0, 0.0, 0.0, 0.0, 0.0, 0.0, 0.0, 0.0, 0.0, 0.0, 0.0, 0.0, 0.0, 0.0, 0.0, 0.0, 0.0, 0.0, 0.0, 0.0, 0.0, 0.0, 0.0, 0.0, 0.0, 0.0, 0.0, 0.0, 0.0, 0.0, 0.0, 0.0, 0.0, 0.0, 0.0, 0.0, 0.0, 0.0, 0.0, 0.0, 0.0, 0.0, 0.0, 0.0, 0.0, 0.0, 0.0, 0.0, 0.0, 0.0, 0.0, 0.0, 0.0, 0.0, 0.0, 0.0, 0.0, 0.0, 0.0, 0.0, 0.0, 0.0, 0.0, 0.0, 0.0, 0.0, 0.0, 0.0, 0.0, 0.0, 0.0, 0.0, 0.0, 0.0, 0.0, 0.0, 0.0, 0.0, 0.0, 0.0, 0.0, 0.0, 0.0, 0.0, 0.0, 0.0, 0.0, 0.0, 0.0, 0.0, 0.0, 0.0, 0.0, 0.0, 0.0, 0.0, 0.0, 0.0, 0.0, 0.0, 0.0, 0.0, 0.0, 0.0, 0.0, 0.0, 0.0, 0.0, 0.0, 0.0, 0.0, 0.0, 0.0, 0.0, 0.0, 0.0, 0.0, 0.0, 0.0, 0.0, 0.0, 0.0, 0.0, 0.0, 0.0, 0.0, 0.0, 0.0, 0.0, 0.0, 0.0, 0.0, 0.0, 0.0, 0.0, 0.0, 0.0, 0.0, 0.0, 0.0, 0.0, 0.0, 0.0, 0.0, 0.0, 0.0, 0.0, 0.0, 0.0, 0.0, 0.0, 0.0, 0.0, 0.0, 0.0, 0.0, 0.0, 0.0, 0.0, 0.0, 0.0, 0.0, 0.0, 0.0, 0.0, 0.0, 0.0, 0.0, 0.0, 0.0, 0.0, 0.0, 0.0, 0.0, 0.0, 0.0, 0.0, 0.0, 0.0, 0.0, 0.0, 0.0, 0.0, 0.0, 0.0, 0.0, 0.0, 0.0, 0.0, 0.0, 0.0, 0.0, 0.0, 0.0, 0.0, 0.0, 0.0, 0.0, 0.0, 0.0, 0.0, 0.0, 0.0, 0.0, 0.0, 0.0, 0.0, 0.0, 0.0, 0.0, 0.0, 0.0, 0.0, 0.0, 0.0, 0.0, 0.0, 0.0, 0.0, 0.0, 0.0, 0.0, 0.0, 0.0, 0.0, 0.0, 0.0, 0.0, 0.0, 0.0, 0.0, 0.0, 0.0, 0.0, 0.0, 0.0, 0.0, 0.0, 0.0, 0.0, 0.0, 0.0, 0.0, 0.0, 0.0, 0.0, 0.0, 0.0, 0.0, 0.0, 0.0, 0.0, 0.0, 0.0, 0.0, 0.0, 0.0, 0.0, 0.0, 0.0, 0.0, 0.0, 0.0, 0.0, 0.0, 0.0, 0.0, 0.0, 0.0, 0.0, 0.0, 0.0, 0.0, 0.0, 0.0, 0.0, 0.0, 0.0, 0.0, 0.0, 0.0, 0.0, 0.0, 0.0, 0.0, 0.0, 0.0, 0.0, 0.0, 0.0, 0.0, 0.0, 0.0, 0.0, 0.0, 0.0, 0.0, 0.0, 0.0, 0.0, 0.0, 0.0, 0.0, 0.0, 0.0])
me_circle.materials.append(mat_flower)
me_circle.materials.append(mat_middle)
me_circle.update()
me_circle_001 = bpy.data.meshes.new('Circle.001')
me_circle_001.from_pydata([(-1.132e-05, 1.0, -7.629e-06), (-0.7071, 0.7071, 0.0), (-1.0, 0.0, 0.0), (-0.7071, -0.7071, 0.0), (0.0, -1.0, 0.0), (0.7071, -0.7071, 0.0), (1.0, 0.0, 0.0), (0.7071, 0.7071, -1.144e-05), (-1.209, 0.1203, 25.36), (-0.4459, 0.2841, 25.26), (-1.661, -0.5325, 25.29), (-1.531, -1.291, 25.09), (-0.9058, -1.701, 24.88), (-0.1546, -1.52, 24.79), (0.2952, -0.8675, 24.86), (0.18, -0.1253, 25.05), (-1.0, 0.001289, 2.082), (-0.9943, 0.04262, 4.15), (-0.9511, 0.3317, 6.135), (-0.8987, 0.6838, 8.099), (-0.8756, 0.848, 10.13), (-0.8792, 0.8528, 12.21), (-0.9092, 0.6522, 14.34), (-1.199, 0.0367, 16.53), (-1.678, -0.4573, 18.76), (-2.135, -0.3089, 21.0), (-2.156, -0.3065, 23.23), (-1.725, 0.3542, 23.29), (-1.755, 0.3639, 21.03), (-1.34, 0.2363, 18.76), (-0.8808, 0.7557, 16.53), (-0.6151, 1.381, 14.34), (-0.5847, 1.572, 12.2), (-0.5809, 1.567, 10.11), (-0.6047, 1.402, 8.087), (-0.6579, 1.049, 6.125), (-0.7019, 0.7552, 4.145), (-0.708, 0.7098, 2.082), (0.7058, 0.7115, 2.081), (0.715, 0.7762, 4.138), (0.7652, 1.106, 6.109), (0.8242, 1.49, 8.065), (0.8515, 1.673, 10.09), (0.8475, 1.678, 12.18), (0.8264, 1.451, 14.31), (0.5945, 0.7624, 16.49), (0.1404, 0.1703, 18.71), (-0.2971, 0.2129, 20.89), (-0.3116, 0.1316, 23.04), (-0.161, -0.6005, 22.88), (-0.0822, -0.5107, 20.8), (0.4021, -0.5551, 18.69), (0.8748, 0.02136, 16.47), (1.133, 0.728, 14.29), (1.144, 0.9889, 12.18), (1.148, 0.9851, 10.09), (1.12, 0.7962, 8.066), (1.06, 0.4038, 6.111), (1.009, 0.06919, 4.139), (0.9993, 0.003172, 2.081), (0.7069, -0.7056, 2.082), (0.7166, -0.6438, 4.145), (0.7669, -0.314, 6.122), (0.826, 0.07738, 8.079), (0.8532, 0.2665, 10.1), (0.8526, 0.2638, 12.19), (0.8394, -0.01289, 14.28), (0.5455, -0.7038, 16.48), (0.05237, -1.247, 18.69), (-0.4644, -1.175, 20.78), (-0.5853, -1.251, 22.82), (-1.337, -1.442, 22.9), (-1.215, -1.394, 20.83), (-0.6896, -1.5, 18.72), (-0.1932, -0.9935, 16.5), (0.1186, -0.327, 14.3), (0.1404, -0.06539, 12.2), (0.1401, -0.06188, 10.12), (0.1142, -0.2447, 8.096), (0.05712, -0.6267, 6.134), (0.008715, -0.9446, 4.15), (-8.142e-05, -0.9994, 2.083), (-0.7072, -0.7066, 2.083), (-0.7, -0.6605, 4.152), (-0.6545, -0.3594, 6.139), (-0.6001, 0.00631, 8.103), (-0.5759, 0.1787, 10.13), (-0.5782, 0.1811, 12.22), (-0.606, -0.04903, 14.32), (-0.9153, -0.6845, 16.52), (-1.406, -1.174, 18.74), (-1.906, -1.038, 20.91), (-1.99, -1.055, 23.07), (-0.9607, 0.5299, 23.21), (-0.9944, 0.5763, 20.99), (-0.5904, 0.4965, 18.75), (-0.1392, 1.063, 16.52), (0.1036, 1.717, 14.32), (0.1315, 1.918, 12.19), (0.1354, 1.913, 10.1), (0.1097, 1.74, 8.074), (0.05334, 1.372, 6.115), (0.006155, 1.06, 4.141), (-0.001417, 1.004, 2.081), (-0.9229, 0.5211, 7.141), (-0.6293, 1.239, 7.13), (0.7969, 1.313, 7.111), (1.092, 0.6147, 7.113), (0.7987, -0.104, 7.125), (0.08784, -0.4217, 7.14), (-0.6252, -0.163, 7.146), (0.0836, 1.571, 7.119), (0.2464, 3.485, 7.168), (0.2229, 3.337, 6.152), (2.092, 2.621, 6.136), (2.119, 2.787, 7.15), (0.8627, 4.139, 7.279), (0.8484, 4.052, 6.562), (2.158, 3.548, 6.55), (2.173, 3.642, 7.266), (0.1621, 2.51, 6.908), (0.1345, 2.332, 5.899), (1.425, 1.841, 5.888), (1.455, 2.034, 6.894), (-1.41, -0.2881, 17.64), (-1.083, 0.4196, 17.64), (0.3966, 0.3969, 17.61), (0.6671, -0.3365, 17.59), (0.3265, -1.047, 17.6), (-0.4124, -1.322, 17.62), (-1.132, -1.007, 17.64), (-0.337, 0.7073, 17.63), (-0.293, -3.08, 17.69), (-0.1042, -2.854, 16.58), (1.767, -2.176, 16.5), (1.583, -2.435, 17.62), (0.2826, -3.917, 18.11), (0.3969, -3.809, 17.28), (1.823, -3.326, 17.22), (1.709, -3.446, 18.05), (0.8177, -4.405, 18.0), (0.8838, -4.35, 17.44), (1.852, -4.027, 17.4), (1.786, -4.086, 17.96), (-0.2905, -2.12, 17.26), (1.018, -1.646, 17.21), (1.22, -1.318, 16.09), (-0.08249, -1.819, 16.14), (2.054e-05, 0.9224, 0.06309), (-0.6522, 0.6523, 0.06307), (-0.9224, 3.834e-05, 0.06303), (-0.6522, -0.6522, 0.06302), (-2.397e-05, -0.9224, 0.06302), (0.6522, -0.6522, 0.063), (0.9224, -5.947e-07, 0.06301), (0.6522, 0.6523, 0.06305), (-1.179, 0.06938, 25.28), (-0.4733, 0.2193, 25.19), (-1.598, -0.533, 25.21), (-1.48, -1.235, 25.02), (-0.9037, -1.614, 24.83), (-0.2086, -1.447, 24.75), (0.2086, -0.8423, 24.81), (0.1033, -0.1584, 25.0), (-0.9004, 0.001646, 2.082), (-0.8943, 0.04452, 4.148), (-0.8511, 0.333, 6.132), (-0.7987, 0.684, 8.097), (-0.7756, 0.8485, 10.13), (-0.7793, 0.8531, 12.21), (-0.8095, 0.6502, 14.34), (-1.1, 0.03418, 16.55), (-1.58, -0.4611, 18.78), (-2.037, -0.3209, 21.01), (-2.058, -0.3225, 23.22), (-1.667, 0.2741, 23.28), (-1.693, 0.2861, 21.04), (-1.273, 0.1625, 18.77), (-0.8112, 0.6846, 16.52), (-0.545, 1.31, 14.33), (-0.5126, 1.503, 12.2), (-0.5087, 1.498, 10.12), (-0.5328, 1.333, 8.094), (-0.5859, 0.9804, 6.135), (-0.6297, 0.6862, 4.15), (-0.637, 0.6395, 2.083), (0.6351, 0.6408, 2.082), (0.6444, 0.7058, 4.146), (0.6785, 1.082, 6.152), (0.7568, 1.417, 8.076), (0.7841, 1.599, 10.09), (0.7801, 1.604, 12.17), (0.7584, 1.38, 14.29), (0.5255, 0.6969, 16.46), (0.06662, 0.1066, 18.69), (-0.3733, 0.1487, 20.88), (-0.3904, 0.07026, 23.05), (-0.2592, -0.585, 22.89), (-0.1806, -0.4989, 20.79), (0.305, -0.5449, 18.67), (0.7758, 0.02471, 16.46), (1.033, 0.726, 14.28), (1.044, 0.9863, 12.18), (1.048, 0.9831, 10.09), (1.02, 0.7943, 8.069), (0.9604, 0.4039, 6.114), (0.9093, 0.0706, 4.14), (0.8993, 0.003445, 2.081), (0.6362, -0.6349, 2.081), (0.6464, -0.5729, 4.139), (0.6958, -0.2446, 6.111), (0.7534, 0.1457, 8.071), (0.7803, 0.3349, 10.1), (0.7796, 0.332, 12.19), (0.7667, 0.05505, 14.29), (0.4531, -0.6827, 16.51), (-0.01105, -1.171, 18.68), (-0.5251, -1.097, 20.77), (-0.642, -1.169, 22.83), (-1.319, -1.344, 22.91), (-1.203, -1.295, 20.83), (-0.6842, -1.4, 18.72), (-0.143, -0.9319, 16.56), (0.1155, -0.2293, 14.32), (0.1359, 0.03431, 12.21), (0.1348, 0.03788, 10.12), (0.1094, -0.1457, 8.082), (0.0545, -0.5283, 6.116), (0.007699, -0.845, 4.141), (-0.0003166, -0.8994, 2.081), (-0.6367, -0.6356, 2.082), (-0.6307, -0.5887, 4.144), (-0.5861, -0.2879, 6.125), (-0.5321, 0.0788, 8.092), (-0.5081, 0.2521, 10.13), (-0.5098, 0.2539, 12.22), (-0.5371, 0.02082, 14.34), (-0.8471, -0.6181, 16.55), (-1.334, -1.107, 18.76), (-1.828, -0.9765, 20.92), (-1.908, -0.997, 23.06), (-0.9737, 0.4308, 23.21), (-1.003, 0.4767, 20.99), (-0.5952, 0.397, 18.74), (-0.1391, 0.9674, 16.49), (0.1061, 1.619, 14.31), (0.137, 1.819, 12.18), (0.1412, 1.813, 10.1), (0.115, 1.641, 8.087), (0.1002, 1.297, 6.162), (0.008053, 0.9601, 4.15), (-0.0009782, 0.9041, 2.083), (-0.8229, 0.522, 7.138), (-0.5573, 1.171, 7.141), (0.7088, 1.274, 7.083), (0.9925, 0.614, 7.116), (0.7269, -0.03529, 7.114), (0.08399, -0.3236, 7.121), (-0.5573, -0.09119, 7.13), (0.1237, 1.481, 7.099), (0.3195, 3.462, 7.104), (0.2861, 3.294, 6.216), (2.016, 2.637, 6.198), (2.052, 2.822, 7.084), (0.8815, 4.062, 7.218), (0.8641, 3.966, 6.61), (2.085, 3.498, 6.597), (2.107, 3.599, 7.206), (0.2385, 2.508, 6.843), (0.1999, 2.322, 5.974), (1.371, 1.883, 5.961), (1.403, 2.086, 6.827), (-1.312, -0.2907, 17.67), (-1.014, 0.347, 17.64), (0.3261, 0.3333, 17.57), (0.5691, -0.3296, 17.57), (0.2482, -1.003, 17.56), (-0.3823, -1.227, 17.62), (-1.064, -0.94, 17.67), (-0.3394, 0.6106, 17.61), (-0.2087, -3.072, 17.64), (-0.04696, -2.809, 16.65), (1.683, -2.183, 16.55), (1.526, -2.481, 17.55), (0.3445, -3.882, 18.04), (0.4408, -3.744, 17.34), (1.738, -3.308, 17.27), (1.651, -3.465, 17.97), (0.8358, -4.321, 17.95), (0.8984, -4.268, 17.5), (1.779, -3.978, 17.45), (1.719, -4.035, 17.9), (-0.2038, -2.12, 17.21), (0.9661, -1.696, 17.14), (1.161, -1.36, 16.16), (-0.02744, -1.81, 16.22)], [], [(1, 0, 7, 6, 5, 4, 3, 2), (8, 10, 11, 12, 13, 14, 15, 9), (27, 26, 10, 8), (49, 48, 15, 14), (71, 70, 13, 12), (26, 92, 11, 10), (93, 27, 8, 9), (48, 93, 9, 15), (70, 49, 14, 13), (92, 71, 12, 11), (3, 4, 81, 82), (82, 81, 80, 83), (83, 80, 79, 84), (110, 109, 78, 85), (85, 78, 77, 86), (86, 77, 76, 87), (87, 76, 75, 88), (88, 75, 74, 89), (130, 129, 73, 90), (90, 73, 72, 91), (91, 72, 71, 92), (5, 6, 59, 60), (60, 59, 58, 61), (61, 58, 57, 62), (108, 107, 56, 63), (63, 56, 55, 64), (64, 55, 54, 65), (65, 54, 53, 66), (66, 53, 52, 67), (128, 127, 51, 68), (68, 51, 50, 69), (69, 50, 49, 70), (7, 0, 103, 38), (38, 103, 102, 39), (39, 102, 101, 40), (106, 111, 100, 41), (41, 100, 99, 42), (42, 99, 98, 43), (43, 98, 97, 44), (44, 97, 96, 45), (126, 131, 95, 46), (46, 95, 94, 47), (47, 94, 93, 48), (0, 1, 37, 103), (103, 37, 36, 102), (102, 36, 35, 101), (111, 105, 34, 100), (100, 34, 33, 99), (99, 33, 32, 98), (98, 32, 31, 97), (97, 31, 30, 96), (131, 125, 29, 95), (95, 29, 28, 94), (94, 28, 27, 93), (2, 3, 82, 16), (16, 82, 83, 17), (17, 83, 84, 18), (104, 110, 85, 19), (19, 85, 86, 20), (20, 86, 87, 21), (21, 87, 88, 22), (22, 88, 89, 23), (124, 130, 90, 24), (24, 90, 91, 25), (25, 91, 92, 26), (4, 5, 60, 81), (81, 60, 61, 80), (80, 61, 62, 79), (109, 108, 63, 78), (78, 63, 64, 77), (77, 64, 65, 76), (76, 65, 66, 75), (75, 66, 67, 74), (129, 128, 68, 73), (73, 68, 69, 72), (72, 69, 70, 71), (6, 7, 38, 59), (59, 38, 39, 58), (58, 39, 40, 57), (107, 106, 41, 56), (56, 41, 42, 55), (55, 42, 43, 54), (54, 43, 44, 53), (53, 44, 45, 52), (127, 126, 46, 51), (51, 46, 47, 50), (50, 47, 48, 49), (1, 2, 16, 37), (37, 16, 17, 36), (36, 17, 18, 35), (105, 104, 19, 34), (34, 19, 20, 33), (33, 20, 21, 32), (32, 21, 22, 31), (31, 22, 23, 30), (125, 124, 24, 29), (29, 24, 25, 28), (28, 25, 26, 27), (35, 18, 104, 105), (57, 40, 106, 107), (79, 62, 108, 109), (18, 84, 110, 104), (101, 35, 105, 111), (121, 120, 112, 113), (62, 57, 107, 108), (84, 79, 109, 110), (112, 115, 119, 116), (122, 121, 113, 114), (123, 122, 114, 115), (120, 123, 115, 112), (118, 117, 116, 119), (114, 113, 117, 118), (115, 114, 118, 119), (113, 112, 116, 117), (111, 106, 123, 120), (106, 40, 122, 123), (40, 101, 121, 122), (101, 111, 120, 121), (30, 23, 124, 125), (52, 45, 126, 127), (145, 144, 132, 135), (23, 89, 130, 124), (96, 30, 125, 131), (45, 96, 131, 126), (67, 52, 127, 128), (89, 74, 129, 130), (135, 132, 136, 139), (146, 145, 135, 134), (147, 146, 134, 133), (144, 147, 133, 132), (137, 138, 142, 141), (133, 134, 138, 137), (134, 135, 139, 138), (132, 133, 137, 136), (141, 142, 143, 140), (138, 139, 143, 142), (136, 137, 141, 140), (139, 136, 140, 143), (129, 74, 147, 144), (74, 67, 146, 147), (67, 128, 145, 146), (128, 129, 144, 145), (149, 148, 155, 154, 153, 152, 151, 150), (156, 158, 159, 160, 161, 162, 163, 157), (175, 174, 158, 156), (197, 196, 163, 162), (219, 218, 161, 160), (174, 240, 159, 158), (241, 175, 156, 157), (196, 241, 157, 163), (218, 197, 162, 161), (240, 219, 160, 159), (151, 152, 229, 230), (230, 229, 228, 231), (231, 228, 227, 232), (258, 257, 226, 233), (233, 226, 225, 234), (234, 225, 224, 235), (235, 224, 223, 236), (236, 223, 222, 237), (278, 277, 221, 238), (238, 221, 220, 239), (239, 220, 219, 240), (153, 154, 207, 208), (208, 207, 206, 209), (209, 206, 205, 210), (256, 255, 204, 211), (211, 204, 203, 212), (212, 203, 202, 213), (213, 202, 201, 214), (214, 201, 200, 215), (276, 275, 199, 216), (216, 199, 198, 217), (217, 198, 197, 218), (155, 148, 251, 186), (186, 251, 250, 187), (187, 250, 249, 188), (254, 259, 248, 189), (189, 248, 247, 190), (190, 247, 246, 191), (191, 246, 245, 192), (192, 245, 244, 193), (274, 279, 243, 194), (194, 243, 242, 195), (195, 242, 241, 196), (148, 149, 185, 251), (251, 185, 184, 250), (250, 184, 183, 249), (259, 253, 182, 248), (248, 182, 181, 247), (247, 181, 180, 246), (246, 180, 179, 245), (245, 179, 178, 244), (279, 273, 177, 243), (243, 177, 176, 242), (242, 176, 175, 241), (150, 151, 230, 164), (164, 230, 231, 165), (165, 231, 232, 166), (252, 258, 233, 167), (167, 233, 234, 168), (168, 234, 235, 169), (169, 235, 236, 170), (170, 236, 237, 171), (272, 278, 238, 172), (172, 238, 239, 173), (173, 239, 240, 174), (152, 153, 208, 229), (229, 208, 209, 228), (228, 209, 210, 227), (257, 256, 211, 226), (226, 211, 212, 225), (225, 212, 213, 224), (224, 213, 214, 223), (223, 214, 215, 222), (277, 276, 216, 221), (221, 216, 217, 220), (220, 217, 218, 219), (154, 155, 186, 207), (207, 186, 187, 206), (206, 187, 188, 205), (255, 254, 189, 204), (204, 189, 190, 203), (203, 190, 191, 202), (202, 191, 192, 201), (201, 192, 193, 200), (275, 274, 194, 199), (199, 194, 195, 198), (198, 195, 196, 197), (149, 150, 164, 185), (185, 164, 165, 184), (184, 165, 166, 183), (253, 252, 167, 182), (182, 167, 168, 181), (181, 168, 169, 180), (180, 169, 170, 179), (179, 170, 171, 178), (273, 272, 172, 177), (177, 172, 173, 176), (176, 173, 174, 175), (183, 166, 252, 253), (205, 188, 254, 255), (227, 210, 256, 257), (166, 232, 258, 252), (249, 183, 253, 259), (269, 268, 260, 261), (210, 205, 255, 256), (232, 227, 257, 258), (260, 263, 267, 264), (270, 269, 261, 262), (271, 270, 262, 263), (268, 271, 263, 260), (266, 265, 264, 267), (262, 261, 265, 266), (263, 262, 266, 267), (261, 260, 264, 265), (259, 254, 271, 268), (254, 188, 270, 271), (188, 249, 269, 270), (249, 259, 268, 269), (178, 171, 272, 273), (200, 193, 274, 275), (293, 292, 280, 283), (171, 237, 278, 272), (244, 178, 273, 279), (193, 244, 279, 274), (215, 200, 275, 276), (237, 222, 277, 278), (283, 280, 284, 287), (294, 293, 283, 282), (295, 294, 282, 281), (292, 295, 281, 280), (285, 286, 290, 289), (281, 282, 286, 285), (282, 283, 287, 286), (280, 281, 285, 284), (289, 288, 291, 290), (286, 287, 291, 290), (284, 285, 289, 288), (287, 284, 288, 291), (277, 222, 295, 292), (222, 215, 294, 295), (215, 276, 293, 294), (276, 277, 292, 293)])
_uv = me_circle_001.uv_layers.new(name='UVMap')
_uv.uv.foreach_set('vector', [0.0, 0.0, 0.0, 0.0, 0.0, 0.0, 0.0, 0.0, 0.0, 0.0, 0.0, 0.0, 0.0, 0.0, 0.0, 0.0, 0.0, 0.0, 0.0, 0.0, 0.0, 0.0, 0.0, 0.0, 0.0, 0.0, 0.0, 0.0, 0.0, 0.0, 0.0, 0.0, 0.0, 0.0, 0.0, 0.0, 0.0, 0.0, 0.0, 0.0, 0.0, 0.0, 0.0, 0.0, 0.0, 0.0, 0.0, 0.0, 0.0, 0.0, 0.0, 0.0, 0.0, 0.0, 0.0, 0.0, 0.0, 0.0, 0.0, 0.0, 0.0, 0.0, 0.0, 0.0, 0.0, 0.0, 0.0, 0.0, 0.0, 0.0, 0.0, 0.0, 0.0, 0.0, 0.0, 0.0, 0.0, 0.0, 0.0, 0.0, 0.0, 0.0, 0.0, 0.0, 0.0, 0.0, 0.0, 0.0, 0.0, 0.0, 0.0, 0.0, 0.0, 0.0, 0.0, 0.0, 0.0, 0.0, 0.0, 0.0, 0.0, 0.0, 0.0, 0.0, 0.0, 0.0, 0.0, 0.0, 0.0, 0.0, 0.0, 0.0, 0.0, 0.0, 0.0, 0.0, 0.0, 0.0, 0.0, 0.0, 0.0, 0.0, 0.0, 0.0, 0.0, 0.0, 0.0, 0.0, 0.0, 0.0, 0.0, 0.0, 0.0, 0.0, 0.0, 0.0, 0.0, 0.0, 0.0, 0.0, 0.0, 0.0, 0.0, 0.0, 0.0, 0.0, 0.0, 0.0, 0.0, 0.0, 0.0, 0.0, 0.0, 0.0, 0.0, 0.0, 0.0, 0.0, 0.0, 0.0, 0.0, 0.0, 0.0, 0.0, 0.0, 0.0, 0.0, 0.0, 0.0, 0.0, 0.0, 0.0, 0.0, 0.0, 0.0, 0.0, 0.0, 0.0, 0.0, 0.0, 0.0, 0.0, 0.0, 0.0, 0.0, 0.0, 0.0, 0.0, 0.0, 0.0, 0.0, 0.0, 0.0, 0.0, 0.0, 0.0, 0.0, 0.0, 0.0, 0.0, 0.0, 0.0, 0.0, 0.0, 0.0, 0.0, 0.0, 0.0, 0.0, 0.0, 0.0, 0.0, 0.0, 0.0, 0.0, 0.0, 0.0, 0.0, 0.0, 0.0, 0.0, 0.0, 0.0, 0.0, 0.0, 0.0, 0.0, 0.0, 0.0, 0.0, 0.0, 0.0, 0.0, 0.0, 0.0, 0.0, 0.0, 0.0, 0.0, 0.0, 0.0, 0.0, 0.0, 0.0, 0.0, 0.0, 0.0, 0.0, 0.0, 0.0, 0.0, 0.0, 0.0, 0.0, 0.0, 0.0, 0.0, 0.0, 0.0, 0.0, 0.0, 0.0, 0.0, 0.0, 0.0, 0.0, 0.0, 0.0, 0.0, 0.0, 0.0, 0.0, 0.0, 0.0, 0.0, 0.0, 0.0, 0.0, 0.0, 0.0, 0.0, 0.0, 0.0, 0.0, 0.0, 0.0, 0.0, 0.0, 0.0, 0.0, 0.0, 0.0, 0.0, 0.0, 0.0, 0.0, 0.0, 0.0, 0.0, 0.0, 0.0, 0.0, 0.0, 0.0, 0.0, 0.0, 0.0, 0.0, 0.0, 0.0, 0.0, 0.0, 0.0, 0.0, 0.0, 0.0, 0.0, 0.0, 0.0, 0.0, 0.0, 0.0, 0.0, 0.0, 0.0, 0.0, 0.0, 0.0, 0.0, 0.0, 0.0, 0.0, 0.0, 0.0, 0.0, 0.0, 0.0, 0.0, 0.0, 0.0, 0.0, 0.0, 0.0, 0.0, 0.0, 0.0, 0.0, 0.0, 0.0, 0.0, 0.0, 0.0, 0.0, 0.0, 0.0, 0.0, 0.0, 0.0, 0.0, 0.0, 0.0, 0.0, 0.0, 0.0, 0.0, 0.0, 0.0, 0.0, 0.0, 0.0, 0.0, 0.0, 0.0, 0.0, 0.0, 0.0, 0.0, 0.0, 0.0, 0.0, 0.0, 0.0, 0.0, 0.0, 0.0, 0.0, 0.0, 0.0, 0.0, 0.0, 0.0, 0.0, 0.0, 0.0, 0.0, 0.0, 0.0, 0.0, 0.0, 0.0, 0.0, 0.0, 0.0, 0.0, 0.0, 0.0, 0.0, 0.0, 0.0, 0.0, 0.0, 0.0, 0.0, 0.0, 0.0, 0.0, 0.0, 0.0, 0.0, 0.0, 0.0, 0.0, 0.0, 0.0, 0.0, 0.0, 0.0, 0.0, 0.0, 0.0, 0.0, 0.0, 0.0, 0.0, 0.0, 0.0, 0.0, 0.0, 0.0, 0.0, 0.0, 0.0, 0.0, 0.0, 0.0, 0.0, 0.0, 0.0, 0.0, 0.0, 0.0, 0.0, 0.0, 0.0, 0.0, 0.0, 0.0, 0.0, 0.0, 0.0, 0.0, 0.0, 0.0, 0.0, 0.0, 0.0, 0.0, 0.0, 0.0, 0.0, 0.0, 0.0, 0.0, 0.0, 0.0, 0.0, 0.0, 0.0, 0.0, 0.0, 0.0, 0.0, 0.0, 0.0, 0.0, 0.0, 0.0, 0.0, 0.0, 0.0, 0.0, 0.0, 0.0, 0.0, 0.0, 0.0, 0.0, 0.0, 0.0, 0.0, 0.0, 0.0, 0.0, 0.0, 0.0, 0.0, 0.0, 0.0, 0.0, 0.0, 0.0, 0.0, 0.0, 0.0, 0.0, 0.0, 0.0, 0.0, 0.0, 0.0, 0.0, 0.0, 0.0, 0.0, 0.0, 0.0, 0.0, 0.0, 0.0, 0.0, 0.0, 0.0, 0.0, 0.0, 0.0, 0.0, 0.0, 0.0, 0.0, 0.0, 0.0, 0.0, 0.0, 0.0, 0.0, 0.0, 0.0, 0.0, 0.0, 0.0, 0.0, 0.0, 0.0, 0.0, 0.0, 0.0, 0.0, 0.0, 0.0, 0.0, 0.0, 0.0, 0.0, 0.0, 0.0, 0.0, 0.0, 0.0, 0.0, 0.0, 0.0, 0.0, 0.0, 0.0, 0.0, 0.0, 0.0, 0.0, 0.0, 0.0, 0.0, 0.0, 0.0, 0.0, 0.0, 0.0, 0.0, 0.0, 0.0, 0.0, 0.0, 0.0, 0.0, 0.0, 0.0, 0.0, 0.0, 0.0, 0.0, 0.0, 0.0, 0.0, 0.0, 0.0, 0.0, 0.0, 0.0, 0.0, 0.0, 0.0, 0.0, 0.0, 0.0, 0.0, 0.0, 0.0, 0.0, 0.0, 0.0, 0.0, 0.0, 0.0, 0.0, 0.0, 0.0, 0.0, 0.0, 0.0, 0.0, 0.0, 0.0, 0.0, 0.0, 0.0, 0.0, 0.0, 0.0, 0.0, 0.0, 0.0, 0.0, 0.0, 0.0, 0.0, 0.0, 0.0, 0.0, 0.0, 0.0, 0.0, 0.0, 0.0, 0.0, 0.0, 0.0, 0.0, 0.0, 0.0, 0.0, 0.0, 0.0, 0.0, 0.0, 0.0, 0.0, 0.0, 0.0, 0.0, 0.0, 0.0, 0.0, 0.0, 0.0, 0.0, 0.0, 0.0, 0.0, 0.0, 0.0, 0.0, 0.0, 0.0, 0.0, 0.0, 0.0, 0.0, 0.0, 0.0, 0.0, 0.0, 0.0, 0.0, 0.0, 0.0, 0.0, 0.0, 0.0, 0.0, 0.0, 0.0, 0.0, 0.0, 0.0, 0.0, 0.0, 0.0, 0.0, 0.0, 0.0, 0.0, 0.0, 0.0, 0.0, 0.0, 0.0, 0.0, 0.0, 0.0, 0.0, 0.0, 0.0, 0.0, 0.0, 0.0, 0.0, 0.0, 0.0, 0.0, 0.0, 0.0, 0.0, 0.0, 0.0, 0.0, 0.0, 0.0, 0.0, 0.0, 0.0, 0.0, 0.0, 0.0, 0.0, 0.0, 0.0, 0.0, 0.0, 0.0, 0.0, 0.0, 0.0, 0.0, 0.0, 0.0, 0.0, 0.0, 0.0, 0.0, 0.0, 0.0, 0.0, 0.0, 0.0, 0.0, 0.0, 0.0, 0.0, 0.0, 0.0, 0.0, 0.0, 0.0, 0.0, 0.0, 0.0, 0.0, 0.0, 0.0, 0.0, 0.0, 0.0, 0.0, 0.0, 0.0, 0.0, 0.0, 0.0, 0.0, 0.0, 0.0, 0.0, 0.0, 0.0, 0.0, 0.0, 0.0, 0.0, 0.0, 0.0, 0.0, 0.0, 0.0, 0.0, 0.0, 0.0, 0.0, 0.0, 0.0, 0.0, 0.0, 0.0, 0.0, 0.0, 0.0, 0.0, 0.0, 0.0, 0.0, 0.0, 0.0, 0.0, 0.0, 0.0, 0.0, 0.0, 0.0, 0.0, 0.0, 0.0, 0.0, 0.0, 0.0, 0.0, 0.0, 0.0, 0.0, 0.0, 0.0, 0.0, 0.0, 0.0, 0.0, 0.0, 0.0, 0.0, 0.0, 0.0, 0.0, 0.0, 0.0, 0.0, 0.0, 0.0, 0.0, 0.0, 0.0, 0.0, 0.0, 0.0, 0.0, 0.0, 0.0, 0.0, 0.0, 0.0, 0.0, 0.0, 0.0, 0.0, 0.0, 0.0, 0.0, 0.0, 0.0, 0.0, 0.0, 0.0, 0.0, 0.0, 0.0, 0.0, 0.0, 0.0, 0.0, 0.0, 0.0, 0.0, 0.0, 0.0, 0.0, 0.0, 0.0, 0.0, 0.0, 0.0, 0.0, 0.0, 0.0, 0.0, 0.0, 0.0, 0.0, 0.0, 0.0, 0.0, 0.0, 0.0, 0.0, 0.0, 0.0, 0.0, 0.0, 0.0, 0.0, 0.0, 0.0, 0.0, 0.0, 0.0, 0.0, 0.0, 0.0, 0.0, 0.0, 0.0, 0.0, 0.0, 0.0, 0.0, 0.0, 0.0, 0.0, 0.0, 0.0, 0.0, 0.0, 0.0, 0.0, 0.0, 0.0, 0.0, 0.0, 0.0, 0.0, 0.0, 0.0, 0.0, 0.0, 0.0, 0.0, 0.0, 0.0, 0.0, 0.0, 0.0, 0.0, 0.0, 0.0, 0.0, 0.0, 0.0, 0.0, 0.0, 0.0, 0.0, 0.0, 0.0, 0.0, 0.0, 0.0, 0.0, 0.0, 0.0, 0.0, 0.0, 0.0, 0.0, 0.0, 0.0, 0.0, 0.0, 0.0, 0.0, 0.0, 0.0, 0.0, 0.0, 0.0, 0.0, 0.0, 0.0, 0.0, 0.0, 0.0, 0.0, 0.0, 0.0, 0.0, 0.0, 0.0, 0.0, 0.0, 0.0, 0.0, 0.0, 0.0, 0.0, 0.0, 0.0, 0.0, 0.0, 0.0, 0.0, 0.0, 0.0, 0.0, 0.0, 0.0, 0.0, 0.0, 0.0, 0.0, 0.0, 0.0, 0.0, 0.0, 0.0, 0.0, 0.0, 0.0, 0.0, 0.0, 0.0, 0.0, 0.0, 0.0, 0.0, 0.0, 0.0, 0.0, 0.0, 0.0, 0.0, 0.0, 0.0, 0.0, 0.0, 0.0, 0.0, 0.0, 0.0, 0.0, 0.0, 0.0, 0.0, 0.0, 0.0, 0.0, 0.0, 0.0, 0.0, 0.0, 0.0, 0.0, 0.0, 0.0, 0.0, 0.0, 0.0, 0.0, 0.0, 0.0, 0.0, 0.0, 0.0, 0.0, 0.0, 0.0, 0.0, 0.0, 0.0, 0.0, 0.0, 0.0, 0.0, 0.0, 0.0, 0.0, 0.0, 0.0, 0.0, 0.0, 0.0, 0.0, 0.0, 0.0, 0.0, 0.0, 0.0, 0.0, 0.0, 0.0, 0.0, 0.0, 0.0, 0.0, 0.0, 0.0, 0.0, 0.0, 0.0, 0.0, 0.0, 0.0, 0.0, 0.0, 0.0, 0.0, 0.0, 0.0, 0.0, 0.0, 0.0, 0.0, 0.0, 0.0, 0.0, 0.0, 0.0, 0.0, 0.0, 0.0, 0.0, 0.0, 0.0, 0.0, 0.0, 0.0, 0.0, 0.0, 0.0, 0.0, 0.0, 0.0, 0.0, 0.0, 0.0, 0.0, 0.0, 0.0, 0.0, 0.0, 0.0, 0.0, 0.0, 0.0, 0.0, 0.0, 0.0, 0.0, 0.0, 0.0, 0.0, 0.0, 0.0, 0.0, 0.0, 0.0, 0.0, 0.0, 0.0, 0.0, 0.0, 0.0, 0.0, 0.0, 0.0, 0.0, 0.0, 0.0, 0.0, 0.0, 0.0, 0.0, 0.0, 0.0, 0.0, 0.0, 0.0, 0.0, 0.0, 0.0, 0.0, 0.0, 0.0, 0.0, 0.0, 0.0, 0.0, 0.0, 0.0, 0.0, 0.0, 0.0, 0.0, 0.0, 0.0, 0.0, 0.0, 0.0, 0.0, 0.0, 0.0, 0.0, 0.0, 0.0, 0.0, 0.0, 0.0, 0.0, 0.0, 0.0, 0.0, 0.0, 0.0, 0.0, 0.0, 0.0, 0.0, 0.0, 0.0, 0.0, 0.0, 0.0, 0.0, 0.0, 0.0, 0.0, 0.0, 0.0, 0.0, 0.0, 0.0, 0.0, 0.0, 0.0, 0.0, 0.0, 0.0, 0.0, 0.0, 0.0, 0.0, 0.0, 0.0, 0.0, 0.0, 0.0, 0.0, 0.0, 0.0, 0.0, 0.0, 0.0, 0.0, 0.0, 0.0, 0.0, 0.0, 0.0, 0.0, 0.0, 0.0, 0.0, 0.0, 0.0, 0.0, 0.0, 0.0, 0.0, 0.0, 0.0, 0.0, 0.0, 0.0, 0.0, 0.0, 0.0, 0.0, 0.0, 0.0, 0.0, 0.0, 0.0, 0.0, 0.0, 0.0, 0.0, 0.0, 0.0, 0.0, 0.0, 0.0, 0.0, 0.0, 0.0, 0.0, 0.0, 0.0, 0.0, 0.0, 0.0, 0.0, 0.0, 0.0, 0.0, 0.0, 0.0, 0.0, 0.0, 0.0, 0.0, 0.0, 0.0, 0.0, 0.0, 0.0, 0.0, 0.0, 0.0, 0.0, 0.0, 0.0, 0.0, 0.0, 0.0, 0.0, 0.0, 0.0, 0.0, 0.0, 0.0, 0.0, 0.0, 0.0, 0.0, 0.0, 0.0, 0.0, 0.0, 0.0, 0.0, 0.0, 0.0, 0.0, 0.0, 0.0, 0.0, 0.0, 0.0, 0.0, 0.0, 0.0, 0.0, 0.0, 0.0, 0.0, 0.0, 0.0, 0.0, 0.0, 0.0, 0.0, 0.0, 0.0, 0.0, 0.0, 0.0, 0.0, 0.0, 0.0, 0.0, 0.0, 0.0, 0.0, 0.0, 0.0, 0.0, 0.0, 0.0, 0.0, 0.0, 0.0, 0.0, 0.0, 0.0, 0.0, 0.0, 0.0, 0.0, 0.0, 0.0, 0.0, 0.0, 0.0, 0.0, 0.0, 0.0, 0.0, 0.0, 0.0, 0.0, 0.0, 0.0, 0.0, 0.0, 0.0, 0.0, 0.0, 0.0, 0.0, 0.0, 0.0, 0.0, 0.0, 0.0, 0.0, 0.0, 0.0, 0.0, 0.0, 0.0, 0.0, 0.0, 0.0, 0.0, 0.0, 0.0, 0.0, 0.0, 0.0, 0.0, 0.0, 0.0, 0.0, 0.0, 0.0, 0.0, 0.0, 0.0, 0.0, 0.0, 0.0, 0.0, 0.0, 0.0, 0.0, 0.0, 0.0, 0.0, 0.0, 0.0, 0.0, 0.0, 0.0, 0.0, 0.0, 0.0, 0.0, 0.0, 0.0, 0.0, 0.0, 0.0, 0.0, 0.0, 0.0, 0.0, 0.0, 0.0, 0.0, 0.0, 0.0, 0.0, 0.0, 0.0, 0.0, 0.0, 0.0, 0.0, 0.0, 0.0, 0.0, 0.0, 0.0, 0.0, 0.0, 0.0, 0.0, 0.0, 0.0, 0.0, 0.0, 0.0, 0.0, 0.0, 0.0, 0.0, 0.0, 0.0, 0.0, 0.0, 0.0, 0.0, 0.0, 0.0, 0.0, 0.0, 0.0, 0.0, 0.0, 0.0, 0.0, 0.0, 0.0, 0.0, 0.0, 0.0, 0.0, 0.0, 0.0, 0.0, 0.0, 0.0, 0.0, 0.0, 0.0, 0.0, 0.0, 0.0, 0.0, 0.0, 0.0, 0.0, 0.0, 0.0, 0.0, 0.0, 0.0, 0.0, 0.0, 0.0, 0.0, 0.0, 0.0, 0.0, 0.0, 0.0, 0.0, 0.0, 0.0, 0.0, 0.0, 0.0, 0.0, 0.0, 0.0, 0.0, 0.0, 0.0, 0.0, 0.0, 0.0, 0.0, 0.0, 0.0, 0.0, 0.0, 0.0, 0.0, 0.0, 0.0, 0.0, 0.0, 0.0, 0.0, 0.0, 0.0, 0.0, 0.0, 0.0, 0.0, 0.0, 0.0, 0.0, 0.0, 0.0, 0.0, 0.0, 0.0, 0.0, 0.0, 0.0, 0.0, 0.0, 0.0, 0.0, 0.0, 0.0, 0.0, 0.0, 0.0, 0.0, 0.0, 0.0, 0.0, 0.0, 0.0, 0.0, 0.0, 0.0, 0.0, 0.0, 0.0, 0.0, 0.0, 0.0, 0.0, 0.0, 0.0, 0.0, 0.0, 0.0, 0.0, 0.0, 0.0, 0.0, 0.0, 0.0, 0.0, 0.0, 0.0, 0.0, 0.0, 0.0, 0.0, 0.0, 0.0, 0.0, 0.0, 0.0, 0.0, 0.0, 0.0, 0.0, 0.0, 0.0, 0.0, 0.0, 0.0, 0.0, 0.0, 0.0, 0.0, 0.0, 0.0, 0.0, 0.0, 0.0, 0.0, 0.0, 0.0, 0.0, 0.0, 0.0, 0.0, 0.0, 0.0, 0.0, 0.0, 0.0, 0.0, 0.0, 0.0, 0.0, 0.0, 0.0, 0.0, 0.0, 0.0, 0.0, 0.0, 0.0, 0.0, 0.0, 0.0, 0.0, 0.0, 0.0, 0.0, 0.0, 0.0, 0.0, 0.0, 0.0, 0.0, 0.0, 0.0, 0.0, 0.0, 0.0, 0.0, 0.0, 0.0, 0.0, 0.0, 0.0, 0.0, 0.0, 0.0, 0.0, 0.0, 0.0, 0.0, 0.0, 0.0, 0.0, 0.0, 0.0, 0.0, 0.0, 0.0, 0.0, 0.0, 0.0, 0.0, 0.0, 0.0, 0.0, 0.0, 0.0, 0.0, 0.0, 0.0, 0.0, 0.0, 0.0, 0.0, 0.0, 0.0, 0.0, 0.0, 0.0, 0.0, 0.0, 0.0, 0.0, 0.0, 0.0, 0.0, 0.0, 0.0, 0.0, 0.0, 0.0, 0.0, 0.0, 0.0, 0.0, 0.0, 0.0, 0.0, 0.0, 0.0, 0.0, 0.0, 0.0, 0.0, 0.0, 0.0, 0.0, 0.0, 0.0, 0.0, 0.0, 0.0, 0.0, 0.0, 0.0, 0.0, 0.0, 0.0, 0.0, 0.0, 0.0, 0.0, 0.0, 0.0, 0.0, 0.0, 0.0, 0.0, 0.0, 0.0, 0.0, 0.0, 0.0, 0.0, 0.0, 0.0, 0.0, 0.0, 0.0, 0.0, 0.0, 0.0, 0.0, 0.0, 0.0, 0.0, 0.0, 0.0, 0.0, 0.0, 0.0, 0.0, 0.0, 0.0, 0.0, 0.0, 0.0, 0.0, 0.0, 0.0, 0.0, 0.0, 0.0, 0.0, 0.0, 0.0, 0.0, 0.0, 0.0, 0.0, 0.0, 0.0, 0.0, 0.0, 0.0, 0.0, 0.0, 0.0, 0.0, 0.0, 0.0, 0.0, 0.0, 0.0, 0.0, 0.0, 0.0, 0.0, 0.0, 0.0, 0.0, 0.0, 0.0, 0.0, 0.0, 0.0, 0.0, 0.0, 0.0, 0.0, 0.0, 0.0, 0.0, 0.0, 0.0, 0.0, 0.0, 0.0, 0.0, 0.0, 0.0, 0.0, 0.0, 0.0, 0.0, 0.0, 0.0, 0.0, 0.0, 0.0, 0.0, 0.0, 0.0, 0.0, 0.0, 0.0, 0.0, 0.0, 0.0, 0.0, 0.0, 0.0, 0.0, 0.0, 0.0, 0.0, 0.0, 0.0, 0.0, 0.0, 0.0, 0.0, 0.0, 0.0, 0.0, 0.0, 0.0, 0.0, 0.0, 0.0, 0.0, 0.0, 0.0, 0.0, 0.0, 0.0, 0.0, 0.0, 0.0, 0.0, 0.0, 0.0, 0.0, 0.0, 0.0, 0.0, 0.0, 0.0, 0.0, 0.0, 0.0, 0.0, 0.0, 0.0, 0.0, 0.0, 0.0, 0.0, 0.0, 0.0, 0.0, 0.0, 0.0, 0.0, 0.0, 0.0, 0.0, 0.0, 0.0, 0.0, 0.0, 0.0, 0.0, 0.0, 0.0, 0.0, 0.0, 0.0, 0.0, 0.0, 0.0, 0.0, 0.0, 0.0, 0.0, 0.0, 0.0, 0.0, 0.0, 0.0, 0.0, 0.0, 0.0, 0.0, 0.0, 0.0, 0.0, 0.0, 0.0, 0.0, 0.0, 0.0, 0.0, 0.0, 0.0, 0.0, 0.0, 0.0, 0.0, 0.0, 0.0, 0.0, 0.0, 0.0, 0.0, 0.0, 0.0, 0.0, 0.0, 0.0, 0.0, 0.0, 0.0, 0.0, 0.0, 0.0, 0.0, 0.0, 0.0, 0.0, 0.0, 0.0, 0.0, 0.0, 0.0, 0.0, 0.0, 0.0, 0.0, 0.0, 0.0, 0.0, 0.0, 0.0, 0.0, 0.0, 0.0, 0.0, 0.0, 0.0, 0.0, 0.0, 0.0, 0.0, 0.0, 0.0, 0.0, 0.0, 0.0, 0.0, 0.0, 0.0, 0.0, 0.0, 0.0, 0.0, 0.0, 0.0, 0.0, 0.0, 0.0, 0.0, 0.0, 0.0, 0.0, 0.0, 0.0, 0.0, 0.0, 0.0, 0.0, 0.0, 0.0, 0.0, 0.0, 0.0, 0.0, 0.0, 0.0, 0.0, 0.0, 0.0, 0.0, 0.0, 0.0, 0.0, 0.0, 0.0, 0.0, 0.0, 0.0, 0.0, 0.0, 0.0, 0.0, 0.0, 0.0, 0.0, 0.0, 0.0, 0.0, 0.0, 0.0, 0.0, 0.0, 0.0, 0.0, 0.0, 0.0, 0.0, 0.0, 0.0, 0.0, 0.0, 0.0, 0.0, 0.0, 0.0, 0.0, 0.0, 0.0, 0.0, 0.0, 0.0, 0.0, 0.0, 0.0, 0.0, 0.0, 0.0, 0.0, 0.0, 0.0, 0.0, 0.0, 0.0, 0.0, 0.0, 0.0, 0.0, 0.0, 0.0, 0.0, 0.0, 0.0, 0.0, 0.0, 0.0, 0.0, 0.0, 0.0, 0.0, 0.0, 0.0, 0.0, 0.0, 0.0, 0.0, 0.0, 0.0, 0.0, 0.0, 0.0, 0.0, 0.0, 0.0, 0.0, 0.0, 0.0, 0.0, 0.0, 0.0, 0.0, 0.0, 0.0, 0.0, 0.0, 0.0, 0.0, 0.0, 0.0, 0.0, 0.0, 0.0, 0.0, 0.0, 0.0, 0.0, 0.0, 0.0, 0.0, 0.0, 0.0, 0.0, 0.0, 0.0, 0.0, 0.0, 0.0, 0.0, 0.0, 0.0, 0.0, 0.0, 0.0, 0.0, 0.0, 0.0, 0.0, 0.0, 0.0, 0.0, 0.0, 0.0, 0.0, 0.0, 0.0, 0.0, 0.0, 0.0, 0.0, 0.0, 0.0, 0.0, 0.0, 0.0, 0.0, 0.0, 0.0, 0.0, 0.0, 0.0, 0.0, 0.0, 0.0, 0.0, 0.0, 0.0, 0.0, 0.0, 0.0, 0.0, 0.0, 0.0, 0.0, 0.0, 0.0, 0.0, 0.0, 0.0, 0.0, 0.0, 0.0, 0.0, 0.0, 0.0, 0.0, 0.0, 0.0, 0.0, 0.0, 0.0, 0.0, 0.0, 0.0, 0.0, 0.0, 0.0, 0.0, 0.0, 0.0, 0.0, 0.0, 0.0, 0.0, 0.0, 0.0, 0.0, 0.0, 0.0, 0.0, 0.0, 0.0, 0.0, 0.0, 0.0, 0.0, 0.0, 0.0, 0.0, 0.0, 0.0, 0.0, 0.0, 0.0, 0.0, 0.0, 0.0, 0.0, 0.0])
me_circle_001.materials.append(mat_grass)
me_circle_001.update()
me_circle_002 = bpy.data.meshes.new('Circle.002')
me_circle_002.from_pydata([(-2.785e-10, 1.088, -0.1401), (-0.7694, 0.7694, -0.1401), (-1.089, 0.001881, -0.1387), (-0.7697, -0.7689, -0.1397), (-0.001164, -1.086, -0.1383), (0.7693, -0.7691, -0.1399), (1.087, 0.002552, -0.1382), (0.7694, 0.7694, -0.1401), (-0.5985, 0.5985, -1.586), (-1.556e-09, 0.8464, -1.586), (-0.8464, 1.556e-09, -1.586), (-0.5985, -0.5985, -1.586), (-1.556e-09, -0.8464, -1.586), (0.5985, -0.5985, -1.586), (0.8464, 1.556e-09, -1.586), (0.5985, 0.5985, -1.586), (-0.5489, 0.5489, -1.791), (-5.844e-09, 0.7763, -1.791), (-0.7763, 2.266e-09, -1.791), (-0.5489, -0.5489, -1.791), (-5.844e-09, -0.7763, -1.791), (0.5489, -0.5489, -1.791), (0.7763, 2.266e-09, -1.791), (0.5489, 0.5489, -1.791), (-0.7712, 0.7712, 0.08964), (-2.804e-10, 1.091, 0.08964), (-1.091, 0.0002026, 0.08979), (-0.772, -0.7695, 0.09087), (-0.002432, -1.086, 0.09341), (0.7709, -0.7705, 0.09011), (1.09, 0.001018, 0.0904), (0.7712, 0.7712, 0.08964), (-0.5779, 0.579, 0.09252), (-0.0002748, 0.8163, 0.09131), (0.5765, 0.5775, 0.09136), (0.8154, 0.0006567, 0.09137), (0.5751, -0.5732, 0.09359), (-0.005493, -0.8043, 0.0994), (-0.5778, -0.5748, 0.09235), (-0.8186, 0.006062, 0.09539), (-0.5791, 0.5808, -0.1542), (-1.5e-05, 0.8168, -0.1565), (-0.8198, 0.006261, -0.1519), (0.5767, 0.5793, -0.1553), (0.8142, 0.005321, -0.1526), (0.5768, -0.576, -0.1554), (-0.008007, -0.8001, -0.1441), (-0.5782, -0.5763, -0.1556), (-0.8668, 0.8668, -0.005349), (-1.614e-10, 1.226, -0.005349), (-1.226, 0.0006125, -0.004893), (-0.8677, -0.8649, -0.003909), (-0.004438, -1.217, 0.001538), (0.8654, -0.8638, -0.003124), (1.226, 0.0002764, -0.005143), (0.8668, 0.8668, -0.005349), (-0.8685, 0.8685, 0.08551), (-1.633e-10, 1.228, 0.08551), (-1.228, 0.0004607, 0.08585), (-0.8687, -0.8682, 0.08573), (-0.003036, -1.222, 0.09022), (0.8661, -0.8635, 0.08926), (1.228, 0.0005404, 0.08591), (0.8685, 0.8685, 0.08551), (-0.5792, 0.581, -0.154), (-0.5792, 0.581, -0.154), (-0.0003853, 0.8176, -0.156), (-0.8189, 0.004434, -0.1533), (0.5757, 0.5814, -0.1537), (0.814, 0.005755, -0.1523), (0.572, -0.5659, -0.1479), (-0.007912, -0.8003, -0.1443), (-0.5826, -0.5671, -0.1488), (-0.000697, 0.8182, -0.1555), (-0.8192, 0.004983, -0.1529), (0.5775, 0.5776, -0.1565), (0.8152, 0.00334, -0.1541), (0.5754, -0.5732, -0.1533), (-0.001022, -0.8146, -0.155), (-0.5811, -0.5702, -0.1511), (-0.007697, 0.01605, -0.1446), (-0.289, 0.6976, -0.1562), (-0.6981, 0.2906, -0.1552), (0.2874, 0.7, -0.1544), (0.696, 0.2911, -0.1548), (0.6961, -0.2865, -0.1549), (0.2811, -0.6813, -0.1447), (-0.2962, -0.6816, -0.145), (-0.7023, -0.278, -0.1486), (0.4033, 0.01066, -0.1486), (-0.001499, 0.4115, -0.1542), (-0.01158, -0.3843, -0.1386), (-0.4129, 0.009357, -0.1496), (-0.3564, -0.3323, -0.1445), (-0.3524, 0.3565, -0.1506), (0.3441, -0.3393, -0.1496), (0.3477, 0.3504, -0.1552), (-2.785e-10, 1.175, -0.1898), (-0.8308, 0.8308, -0.1898), (-1.176, 0.001983, -0.1884), (-0.831, -0.8308, -0.1888), (-0.0009791, -1.173, -0.1864), (0.8307, -0.8312, -0.1886), (1.174, 0.002634, -0.188), (0.8308, 0.8308, -0.1899), (-0.6671, 0.6671, -1.61), (-1.556e-09, 0.9435, -1.61), (-0.9435, 8.327e-06, -1.61), (-0.6671, -0.6672, -1.61), (-7.432e-06, -0.9435, -1.609), (0.6671, -0.6671, -1.609), (0.9435, 6.964e-06, -1.61), (0.6671, 0.6671, -1.61), (-0.5958, 0.5958, -1.866), (-7.167e-09, 0.8425, -1.866), (-0.8425, 2.266e-09, -1.866), (-0.5958, -0.5958, -1.866), (-7.167e-09, -0.8425, -1.866), (0.5958, -0.5958, -1.866), (0.8425, 2.266e-09, -1.866), (0.5958, 0.5958, -1.866), (-0.7728, 0.7728, 0.1896), (-2.644e-06, 1.093, 0.1896), (-1.093, 0.0002076, 0.1898), (-0.774, -0.7711, 0.1908), (-0.002647, -1.087, 0.1934), (0.7722, -0.7715, 0.1901), (1.092, 0.001245, 0.1904), (0.7727, 0.7727, 0.1896), (-0.5362, 0.5371, 0.1732), (-0.0003477, 0.757, 0.1718), (0.5345, 0.5356, 0.1719), (0.7563, 0.0009664, 0.172), (0.5342, -0.5312, 0.1746), (-0.005462, -0.7455, 0.1803), (-0.5367, -0.5329, 0.1733), (-0.7599, 0.006031, 0.1763), (-0.4931, 0.5302, -0.1475), (0.009377, 0.7946, -0.2536), (-0.7292, -0.0129, -0.1142), (0.6404, 0.5224, -0.2073), (0.7623, -0.01194, -0.06891), (0.533, -0.5347, -0.07561), (-0.01711, -0.7743, -0.04794), (-0.5292, -0.5556, -0.07091), (-0.9325, 0.9325, -0.04231), (-1.614e-10, 1.319, -0.04232), (-1.319, 0.0005872, -0.04183), (-0.9334, -0.9306, -0.04095), (-0.004747, -1.31, -0.03477), (0.9308, -0.9301, -0.03939), (1.319, -3.09e-05, -0.04185), (0.9325, 0.9325, -0.0424), (-0.9245, 0.9245, 0.1466), (-1.633e-10, 1.307, 0.1466), (-1.308, 0.0004222, 0.1469), (-0.9246, -0.9248, 0.1462), (-0.002903, -1.301, 0.1513), (0.9219, -0.9192, 0.1507), (1.307, 0.0006459, 0.1473), (0.9245, 0.9245, 0.1466), (-0.55, 0.557, -0.06142), (-0.5173, 0.5554, -0.07972), (-0.03118, 0.7517, -0.08731), (-0.8982, -0.05153, -0.1292), (0.6019, 0.6442, -0.08041), (0.8266, 0.01341, -0.05337), (0.544, -0.496, -0.08214), (0.02328, -0.7344, -0.2127), (-0.6747, -0.6052, -0.1568), (0.001491, 0.7872, -0.06044), (-0.8007, -0.01377, -0.05638), (0.5147, 0.5398, -0.08852), (0.723, 0.01994, -0.1191), (0.5124, -0.4999, -0.1276), (-0.007716, -0.7187, -0.1278), (-0.5799, -0.4848, -0.09909), (-0.007413, 0.01746, -0.04463), (-0.2779, 0.6712, -0.06042), (-0.6655, 0.2774, -0.06155), (0.2728, 0.6646, -0.06205), (0.6283, 0.2636, -0.08663), (0.6103, -0.2504, -0.1181), (0.247, -0.596, -0.1052), (-0.2616, -0.5985, -0.1014), (-0.7706, -0.3056, -0.08088), (0.4045, 0.01148, -0.04864), (-0.001318, 0.4126, -0.05425), (-0.01129, -0.3848, -0.0386), (-0.4138, 0.01058, -0.04961), (-0.3575, -0.3324, -0.04449), (-0.3529, 0.3576, -0.05065), (0.3457, -0.3394, -0.04964), (0.3482, 0.3514, -0.05523)], [], [(6, 54, 53, 5), (14, 22, 23, 15), (7, 15, 9, 0), (5, 13, 14, 6), (3, 11, 12, 4), (1, 8, 10, 2), (6, 14, 15, 7), (4, 12, 13, 5), (2, 10, 11, 3), (0, 9, 8, 1), (16, 17, 23, 22, 21, 20, 19, 18), (12, 20, 21, 13), (10, 18, 19, 11), (9, 17, 16, 8), (15, 23, 17, 9), (13, 21, 22, 14), (11, 19, 20, 12), (8, 16, 18, 10), (37, 46, 47, 38), (24, 56, 58, 26), (5, 53, 52, 4), (25, 57, 56, 24), (4, 52, 51, 3), (31, 63, 57, 25), (3, 51, 50, 2), (30, 62, 63, 31), (24, 32, 33, 25), (25, 33, 34, 31), (31, 34, 35, 30), (30, 35, 36, 29), (29, 36, 37, 28), (28, 37, 38, 27), (27, 38, 39, 26), (26, 39, 32, 24), (41, 66, 68, 43), (35, 44, 45, 36), (33, 41, 43, 34), (32, 40, 41, 33), (38, 47, 42, 39), (36, 45, 46, 37), (34, 43, 44, 35), (39, 42, 40, 32), (49, 57, 63, 55), (54, 62, 61, 53), (52, 60, 59, 51), (50, 58, 56, 48), (55, 63, 62, 54), (53, 61, 60, 52), (51, 59, 58, 50), (48, 56, 57, 49), (26, 58, 59, 27), (27, 59, 60, 28), (7, 55, 54, 6), (0, 49, 55, 7), (28, 60, 61, 29), (1, 48, 49, 0), (29, 61, 62, 30), (2, 50, 48, 1), (44, 69, 70, 45), (46, 71, 72, 47), (42, 67, 65, 40), (72, 79, 88, 74, 67), (65, 64, 81, 73, 66), (66, 73, 83, 75, 68), (69, 76, 85, 77, 70), (40, 65, 66, 41), (47, 72, 67, 42), (45, 70, 71, 46), (43, 68, 69, 44), (96, 90, 80, 89), (95, 91, 78, 86), (94, 82, 74, 92), (93, 88, 79, 87), (70, 77, 86, 78, 71), (68, 75, 84, 76, 69), (67, 74, 82, 64, 65), (71, 78, 87, 79, 72), (92, 74, 88, 93), (80, 92, 93, 91), (91, 93, 87, 78), (81, 64, 82, 94), (73, 81, 94, 90), (90, 94, 92, 80), (89, 80, 91, 95), (76, 89, 95, 85), (85, 95, 86, 77), (83, 73, 90, 96), (75, 83, 96, 84), (84, 96, 89, 76), (103, 151, 150, 102), (111, 119, 120, 112), (104, 112, 106, 97), (102, 110, 111, 103), (100, 108, 109, 101), (98, 105, 107, 99), (103, 111, 112, 104), (101, 109, 110, 102), (99, 107, 108, 100), (97, 106, 105, 98), (113, 114, 120, 119, 118, 117, 116, 115), (109, 117, 118, 110), (107, 115, 116, 108), (106, 114, 113, 105), (112, 120, 114, 106), (110, 118, 119, 111), (108, 116, 117, 109), (105, 113, 115, 107), (134, 143, 144, 135), (121, 153, 155, 123), (102, 150, 149, 101), (122, 154, 153, 121), (101, 149, 148, 100), (128, 160, 154, 122), (100, 148, 147, 99), (127, 159, 160, 128), (121, 129, 130, 122), (122, 130, 131, 128), (128, 131, 132, 127), (127, 132, 133, 126), (126, 133, 134, 125), (125, 134, 135, 124), (124, 135, 136, 123), (123, 136, 129, 121), (138, 163, 165, 140), (132, 141, 142, 133), (130, 138, 140, 131), (129, 137, 138, 130), (135, 144, 139, 136), (133, 142, 143, 134), (131, 140, 141, 132), (136, 139, 137, 129), (146, 154, 160, 152), (151, 159, 158, 150), (149, 157, 156, 148), (147, 155, 153, 145), (152, 160, 159, 151), (150, 158, 157, 149), (148, 156, 155, 147), (145, 153, 154, 146), (123, 155, 156, 124), (124, 156, 157, 125), (104, 152, 151, 103), (97, 146, 152, 104), (125, 157, 158, 126), (98, 145, 146, 97), (126, 158, 159, 127), (99, 147, 145, 98), (141, 166, 167, 142), (143, 168, 169, 144), (139, 164, 162, 137), (169, 176, 185, 171, 164), (162, 161, 178, 170, 163), (163, 170, 180, 172, 165), (166, 173, 182, 174, 167), (137, 162, 163, 138), (144, 169, 164, 139), (142, 167, 168, 143), (140, 165, 166, 141), (193, 187, 177, 186), (192, 188, 175, 183), (191, 179, 171, 189), (190, 185, 176, 184), (167, 174, 183, 175, 168), (165, 172, 181, 173, 166), (164, 171, 179, 161, 162), (168, 175, 184, 176, 169), (189, 171, 185, 190), (177, 189, 190, 188), (188, 190, 184, 175), (178, 161, 179, 191), (170, 178, 191, 187), (187, 191, 189, 177), (186, 177, 188, 192), (173, 186, 192, 182), (182, 192, 183, 174), (180, 170, 187, 193), (172, 180, 193, 181), (181, 193, 186, 173)])
_uv = me_circle_002.uv_layers.new(name='UVMap')
_uv.uv.foreach_set('vector', [0.0, 0.0, 0.0, 0.0, 0.0, 0.0, 0.0, 0.0, 0.0, 0.0, 0.0, 0.0, 0.0, 0.0, 0.0, 0.0, 0.0, 0.0, 0.0, 0.0, 0.0, 0.0, 0.0, 0.0, 0.0, 0.0, 0.0, 0.0, 0.0, 0.0, 0.0, 0.0, 0.0, 0.0, 0.0, 0.0, 0.0, 0.0, 0.0, 0.0, 0.0, 0.0, 0.0, 0.0, 0.0, 0.0, 0.0, 0.0, 0.0, 0.0, 0.0, 0.0, 0.0, 0.0, 0.0, 0.0, 0.0, 0.0, 0.0, 0.0, 0.0, 0.0, 0.0, 0.0, 0.0, 0.0, 0.0, 0.0, 0.0, 0.0, 0.0, 0.0, 0.0, 0.0, 0.0, 0.0, 0.0, 0.0, 0.0, 0.0, 0.0, 0.0, 0.0, 0.0, 0.0, 0.0, 0.0, 0.0, 0.0, 0.0, 0.0, 0.0, 0.0, 0.0, 0.0, 0.0, 0.0, 0.0, 0.0, 0.0, 0.0, 0.0, 0.0, 0.0, 0.0, 0.0, 0.0, 0.0, 0.0, 0.0, 0.0, 0.0, 0.0, 0.0, 0.0, 0.0, 0.0, 0.0, 0.0, 0.0, 0.0, 0.0, 0.0, 0.0, 0.0, 0.0, 0.0, 0.0, 0.0, 0.0, 0.0, 0.0, 0.0, 0.0, 0.0, 0.0, 0.0, 0.0, 0.0, 0.0, 0.0, 0.0, 0.0, 0.0, 0.0, 0.0, 0.0, 0.0, 0.0, 0.0, 0.0, 0.0, 0.0, 0.0, 0.0, 0.0, 0.0, 0.0, 0.0, 0.0, 0.0, 0.0, 0.0, 0.0, 0.0, 0.0, 0.0, 0.0, 0.0, 0.0, 0.0, 0.0, 0.0, 0.0, 0.0, 0.0, 0.0, 0.0, 0.0, 0.0, 0.0, 0.0, 0.0, 0.0, 0.0, 0.0, 0.0, 0.0, 0.0, 0.0, 0.0, 0.0, 0.0, 0.0, 0.0, 0.0, 0.0, 0.0, 0.0, 0.0, 0.0, 0.0, 0.0, 0.0, 0.0, 0.0, 0.0, 0.0, 0.0, 0.0, 0.0, 0.0, 0.0, 0.0, 0.0, 0.0, 0.0, 0.0, 0.0, 0.0, 0.0, 0.0, 0.0, 0.0, 0.0, 0.0, 0.0, 0.0, 0.0, 0.0, 0.0, 0.0, 0.0, 0.0, 0.0, 0.0, 0.0, 0.0, 0.0, 0.0, 0.0, 0.0, 0.0, 0.0, 0.0, 0.0, 0.0, 0.0, 0.0, 0.0, 0.0, 0.0, 0.0, 0.0, 0.0, 0.0, 0.0, 0.0, 0.0, 0.0, 0.0, 0.0, 0.0, 0.0, 0.0, 0.0, 0.0, 0.0, 0.0, 0.0, 0.0, 0.0, 0.0, 0.0, 0.0, 0.0, 0.0, 0.0, 0.0, 0.0, 0.0, 0.0, 0.0, 0.0, 0.0, 0.0, 0.0, 0.0, 0.0, 0.0, 0.0, 0.0, 0.0, 0.0, 0.0, 0.0, 0.0, 0.0, 0.0, 0.0, 0.0, 0.0, 0.0, 0.0, 0.0, 0.0, 0.0, 0.0, 0.0, 0.0, 0.0, 0.0, 0.0, 0.0, 0.0, 0.0, 0.0, 0.0, 0.0, 0.0, 0.0, 0.0, 0.0, 0.0, 0.0, 0.0, 0.0, 0.0, 0.0, 0.0, 0.0, 0.0, 0.0, 0.0, 0.0, 0.0, 0.0, 0.0, 0.0, 0.0, 0.0, 0.0, 0.0, 0.0, 0.0, 0.0, 0.0, 0.0, 0.0, 0.0, 0.0, 0.0, 0.0, 0.0, 0.0, 0.0, 0.0, 0.0, 0.0, 0.0, 0.0, 0.0, 0.0, 0.0, 0.0, 0.0, 0.0, 0.0, 0.0, 0.0, 0.0, 0.0, 0.0, 0.0, 0.0, 0.0, 0.0, 0.0, 0.0, 0.0, 0.0, 0.0, 0.0, 0.0, 0.0, 0.0, 0.0, 0.0, 0.0, 0.0, 0.0, 0.0, 0.0, 0.0, 0.0, 0.0, 0.0, 0.0, 0.0, 0.0, 0.0, 0.0, 0.0, 0.0, 0.0, 0.0, 0.0, 0.0, 0.0, 0.0, 0.0, 0.0, 0.0, 0.0, 0.0, 0.0, 0.0, 0.0, 0.0, 0.0, 0.0, 0.0, 0.0, 0.0, 0.0, 0.0, 0.0, 0.0, 0.0, 0.0, 0.0, 0.0, 0.0, 0.0, 0.0, 0.0, 0.0, 0.0, 0.0, 0.0, 0.0, 0.0, 0.0, 0.0, 0.0, 0.0, 0.0, 0.0, 0.0, 0.0, 0.0, 0.0, 0.0, 0.0, 0.0, 0.0, 0.0, 0.0, 0.0, 0.0, 0.0, 0.0, 0.0, 0.0, 0.0, 0.0, 0.0, 0.0, 0.0, 0.0, 0.0, 0.0, 0.0, 0.0, 0.0, 0.0, 0.0, 0.0, 0.0, 0.0, 0.0, 0.0, 0.0, 0.0, 0.0, 0.0, 0.0, 0.0, 0.0, 0.0, 0.0, 0.0, 0.0, 0.0, 0.0, 0.0, 0.0, 0.0, 0.0, 0.0, 0.0, 0.0, 0.0, 0.0, 0.0, 0.0, 0.0, 0.0, 0.0, 0.0, 0.0, 0.0, 0.0, 0.0, 0.0, 0.0, 0.0, 0.0, 0.0, 0.0, 0.0, 0.0, 0.0, 0.0, 0.0, 0.0, 0.0, 0.0, 0.0, 0.0, 0.0, 0.0, 0.0, 0.0, 0.0, 0.0, 0.0, 0.0, 0.0, 0.0, 0.0, 0.0, 0.0, 0.0, 0.0, 0.0, 0.0, 0.0, 0.0, 0.0, 0.0, 0.0, 0.0, 0.0, 0.0, 0.0, 0.0, 0.0, 0.0, 0.0, 0.0, 0.0, 0.0, 0.0, 0.0, 0.0, 0.0, 0.0, 0.0, 0.0, 0.0, 0.0, 0.0, 0.0, 0.0, 0.0, 0.0, 0.0, 0.0, 0.0, 0.0, 0.0, 0.0, 0.0, 0.0, 0.0, 0.0, 0.0, 0.0, 0.0, 0.0, 0.0, 0.0, 0.0, 0.0, 0.0, 0.0, 0.0, 0.0, 0.0, 0.0, 0.0, 0.0, 0.0, 0.0, 0.0, 0.0, 0.0, 0.0, 0.0, 0.0, 0.0, 0.0, 0.0, 0.0, 0.0, 0.0, 0.0, 0.0, 0.0, 0.0, 0.0, 0.0, 0.0, 0.0, 0.0, 0.0, 0.0, 0.0, 0.0, 0.0, 0.0, 0.0, 0.0, 0.0, 0.0, 0.0, 0.0, 0.0, 0.0, 0.0, 0.0, 0.0, 0.0, 0.0, 0.0, 0.0, 0.0, 0.0, 0.0, 0.0, 0.0, 0.0, 0.0, 0.0, 0.0, 0.0, 0.0, 0.0, 0.0, 0.0, 0.0, 0.0, 0.0, 0.0, 0.0, 0.0, 0.0, 0.0, 0.0, 0.0, 0.0, 0.0, 0.0, 0.0, 0.0, 0.0, 0.0, 0.0, 0.0, 0.0, 0.0, 0.0, 0.0, 0.0, 0.0, 0.0, 0.0, 0.0, 0.0, 0.0, 0.0, 0.0, 0.0, 0.0, 0.0, 0.0, 0.0, 0.0, 0.0, 0.0, 0.0, 0.0, 0.0, 0.0, 0.0, 0.0, 0.0, 0.0, 0.0, 0.0, 0.0, 0.0, 0.0, 0.0, 0.0, 0.0, 0.0, 0.0, 0.0, 0.0, 0.0, 0.0, 0.0, 0.0, 0.0, 0.0, 0.0, 0.0, 0.0, 0.0, 0.0, 0.0, 0.0, 0.0, 0.0, 0.0, 0.0, 0.0, 0.0, 0.0, 0.0, 0.0, 0.0, 0.0, 0.0, 0.0, 0.0, 0.0, 0.0, 0.0, 0.0, 0.0, 0.0, 0.0, 0.0, 0.0, 0.0, 0.0, 0.0, 0.0, 0.0, 0.0, 0.0, 0.0, 0.0, 0.0, 0.0, 0.0, 0.0, 0.0, 0.0, 0.0, 0.0, 0.0, 0.0, 0.0, 0.0, 0.0, 0.0, 0.0, 0.0, 0.0, 0.0, 0.0, 0.0, 0.0, 0.0, 0.0, 0.0, 0.0, 0.0, 0.0, 0.0, 0.0, 0.0, 0.0, 0.0, 0.0, 0.0, 0.0, 0.0, 0.0, 0.0, 0.0, 0.0, 0.0, 0.0, 0.0, 0.0, 0.0, 0.0, 0.0, 0.0, 0.0, 0.0, 0.0, 0.0, 0.0, 0.0, 0.0, 0.0, 0.0, 0.0, 0.0, 0.0, 0.0, 0.0, 0.0, 0.0, 0.0, 0.0, 0.0, 0.0, 0.0, 0.0, 0.0, 0.0, 0.0, 0.0, 0.0, 0.0, 0.0, 0.0, 0.0, 0.0, 0.0, 0.0, 0.0, 0.0, 0.0, 0.0, 0.0, 0.0, 0.0, 0.0, 0.0, 0.0, 0.0, 0.0, 0.0, 0.0, 0.0, 0.0, 0.0, 0.0, 0.0, 0.0, 0.0, 0.0, 0.0, 0.0, 0.0, 0.0, 0.0, 0.0, 0.0, 0.0, 0.0, 0.0, 0.0, 0.0, 0.0, 0.0, 0.0, 0.0, 0.0, 0.0, 0.0, 0.0, 0.0, 0.0, 0.0, 0.0, 0.0, 0.0, 0.0, 0.0, 0.0, 0.0, 0.0, 0.0, 0.0, 0.0, 0.0, 0.0, 0.0, 0.0, 0.0, 0.0, 0.0, 0.0, 0.0, 0.0, 0.0, 0.0, 0.0, 0.0, 0.0, 0.0, 0.0, 0.0, 0.0, 0.0, 0.0, 0.0, 0.0, 0.0, 0.0, 0.0, 0.0, 0.0, 0.0, 0.0, 0.0, 0.0, 0.0, 0.0, 0.0, 0.0, 0.0, 0.0, 0.0, 0.0, 0.0, 0.0, 0.0, 0.0, 0.0, 0.0, 0.0, 0.0, 0.0, 0.0, 0.0, 0.0, 0.0, 0.0, 0.0, 0.0, 0.0, 0.0, 0.0, 0.0, 0.0, 0.0, 0.0, 0.0, 0.0, 0.0, 0.0, 0.0, 0.0, 0.0, 0.0, 0.0, 0.0, 0.0, 0.0, 0.0, 0.0, 0.0, 0.0, 0.0, 0.0, 0.0, 0.0, 0.0, 0.0, 0.0, 0.0, 0.0, 0.0, 0.0, 0.0, 0.0, 0.0, 0.0, 0.0, 0.0, 0.0, 0.0, 0.0, 0.0, 0.0, 0.0, 0.0, 0.0, 0.0, 0.0, 0.0, 0.0, 0.0, 0.0, 0.0, 0.0, 0.0, 0.0, 0.0, 0.0, 0.0, 0.0, 0.0, 0.0, 0.0, 0.0, 0.0, 0.0, 0.0, 0.0, 0.0, 0.0, 0.0, 0.0, 0.0, 0.0, 0.0, 0.0, 0.0, 0.0, 0.0, 0.0, 0.0, 0.0, 0.0, 0.0, 0.0, 0.0, 0.0, 0.0, 0.0, 0.0, 0.0, 0.0, 0.0, 0.0, 0.0, 0.0, 0.0, 0.0, 0.0, 0.0, 0.0, 0.0, 0.0, 0.0, 0.0, 0.0, 0.0, 0.0, 0.0, 0.0, 0.0, 0.0, 0.0, 0.0, 0.0, 0.0, 0.0, 0.0, 0.0, 0.0, 0.0, 0.0, 0.0, 0.0, 0.0, 0.0, 0.0, 0.0, 0.0, 0.0, 0.0, 0.0, 0.0, 0.0, 0.0, 0.0, 0.0, 0.0, 0.0, 0.0, 0.0, 0.0, 0.0, 0.0, 0.0, 0.0, 0.0, 0.0, 0.0, 0.0, 0.0, 0.0, 0.0, 0.0, 0.0, 0.0, 0.0, 0.0, 0.0, 0.0, 0.0, 0.0, 0.0, 0.0, 0.0, 0.0, 0.0, 0.0, 0.0, 0.0, 0.0, 0.0, 0.0, 0.0, 0.0, 0.0, 0.0, 0.0, 0.0, 0.0, 0.0, 0.0, 0.0, 0.0, 0.0, 0.0, 0.0, 0.0, 0.0, 0.0, 0.0, 0.0, 0.0, 0.0, 0.0, 0.0, 0.0, 0.0, 0.0, 0.0, 0.0, 0.0, 0.0, 0.0, 0.0, 0.0, 0.0, 0.0, 0.0, 0.0, 0.0, 0.0, 0.0, 0.0, 0.0, 0.0, 0.0, 0.0, 0.0, 0.0, 0.0, 0.0, 0.0, 0.0, 0.0, 0.0, 0.0, 0.0, 0.0, 0.0, 0.0, 0.0, 0.0, 0.0, 0.0, 0.0, 0.0, 0.0, 0.0, 0.0, 0.0, 0.0, 0.0, 0.0, 0.0, 0.0, 0.0, 0.0, 0.0, 0.0, 0.0, 0.0, 0.0, 0.0, 0.0, 0.0, 0.0, 0.0, 0.0, 0.0, 0.0, 0.0, 0.0, 0.0, 0.0, 0.0, 0.0, 0.0, 0.0, 0.0, 0.0, 0.0, 0.0, 0.0, 0.0, 0.0, 0.0, 0.0, 0.0, 0.0, 0.0, 0.0, 0.0, 0.0, 0.0, 0.0, 0.0, 0.0, 0.0, 0.0, 0.0, 0.0, 0.0, 0.0, 0.0, 0.0, 0.0, 0.0, 0.0, 0.0, 0.0, 0.0, 0.0, 0.0, 0.0, 0.0, 0.0, 0.0, 0.0, 0.0, 0.0, 0.0, 0.0, 0.0, 0.0, 0.0, 0.0, 0.0, 0.0, 0.0, 0.0, 0.0, 0.0, 0.0, 0.0, 0.0, 0.0, 0.0, 0.0, 0.0, 0.0, 0.0, 0.0, 0.0, 0.0, 0.0, 0.0, 0.0, 0.0, 0.0, 0.0, 0.0, 0.0, 0.0, 0.0, 0.0, 0.0, 0.0, 0.0, 0.0, 0.0, 0.0, 0.0, 0.0, 0.0, 0.0, 0.0, 0.0, 0.0, 0.0, 0.0, 0.0, 0.0, 0.0, 0.0, 0.0, 0.0, 0.0, 0.0, 0.0, 0.0, 0.0, 0.0, 0.0, 0.0, 0.0, 0.0, 0.0, 0.0, 0.0, 0.0, 0.0, 0.0, 0.0, 0.0, 0.0, 0.0, 0.0, 0.0, 0.0, 0.0, 0.0, 0.0, 0.0, 0.0, 0.0, 0.0, 0.0, 0.0, 0.0, 0.0, 0.0, 0.0, 0.0, 0.0, 0.0, 0.0, 0.0, 0.0, 0.0, 0.0, 0.0, 0.0, 0.0, 0.0, 0.0, 0.0, 0.0, 0.0, 0.0, 0.0, 0.0, 0.0, 0.0, 0.0, 0.0, 0.0, 0.0, 0.0, 0.0, 0.0, 0.0, 0.0, 0.0, 0.0, 0.0, 0.0, 0.0, 0.0, 0.0, 0.0, 0.0, 0.0, 0.0, 0.0, 0.0, 0.0, 0.0, 0.0, 0.0, 0.0, 0.0, 0.0, 0.0, 0.0, 0.0, 0.0, 0.0, 0.0, 0.0, 0.0, 0.0, 0.0, 0.0, 0.0, 0.0, 0.0, 0.0, 0.0, 0.0, 0.0, 0.0, 0.0, 0.0, 0.0, 0.0, 0.0, 0.0, 0.0, 0.0, 0.0, 0.0, 0.0, 0.0, 0.0, 0.0, 0.0, 0.0, 0.0, 0.0, 0.0, 0.0, 0.0, 0.0, 0.0, 0.0, 0.0, 0.0, 0.0, 0.0, 0.0, 0.0, 0.0, 0.0, 0.0, 0.0, 0.0, 0.0, 0.0, 0.0])
me_circle_002.materials.append(mat_pot)
me_circle_002.update()

# ---- objects
ob_circle = bpy.data.objects.new('Circle', me_circle)
ob_circle_001 = bpy.data.objects.new('Circle.001', me_circle_001)
ob_circle_002 = bpy.data.objects.new('Circle.002', me_circle_002)

# ---- transforms, parenting, visibility, modifiers, constraints
ob_circle.location = (-0.2843, -0.3064, 3.425)
ob_circle.rotation_euler = (0.0, 0.4707, 0.0)
ob_circle.scale = (0.1648, 0.1648, 0.1648)
ob_circle_001.location = (-0.2133, -0.2298, 0.9447)
ob_circle_001.scale = (0.1, 0.1, 0.1)
ob_circle_002.location = (-0.2133, -0.2298, 1.047)
ob_circle_002.scale = (0.5885, 0.5885, 0.5885)

# ---- collection membership
col_collection.objects.link(ob_circle)
col_collection.objects.link(ob_circle_001)
col_collection.objects.link(ob_circle_002)

# ---- scene / render settings (as saved in the file)
scene.frame_start = 1; scene.frame_end = 250; scene.frame_set(2)
scene.render.engine = 'BLENDER_EEVEE_NEXT'
scene.cycles.sampling_pattern = 'TABULATED_SOBOL'
bpy.context.view_layer.update()

# ---- added for rendering (the .blend has no active camera and no usable light): camera, sun
cam_auto = bpy.data.cameras.new('AutoCamera')
cam_auto.lens = 50.0
cam_auto.sensor_width = 36.0
cam_auto.clip_end = 1000.0
ob_auto_camera = bpy.data.objects.new('AutoCamera', cam_auto)
scene.collection.objects.link(ob_auto_camera)
ob_auto_camera.location = (4.206, -5.69697, 5.57067)
ob_auto_camera.rotation_euler = (1.09748, -7.21219e-08, 0.694738)
scene.camera = ob_auto_camera
light_auto_sun = bpy.data.lights.new('AutoSun', 'SUN')
light_auto_sun.energy = 3.0
light_auto_sun.angle = 0.0523599
ob_auto_sun = bpy.data.objects.new('AutoSun', light_auto_sun)
scene.collection.objects.link(ob_auto_sun)
ob_auto_sun.rotation_euler = (0.872665, 0.174533, 0.523599)
bpy.context.view_layer.update()
